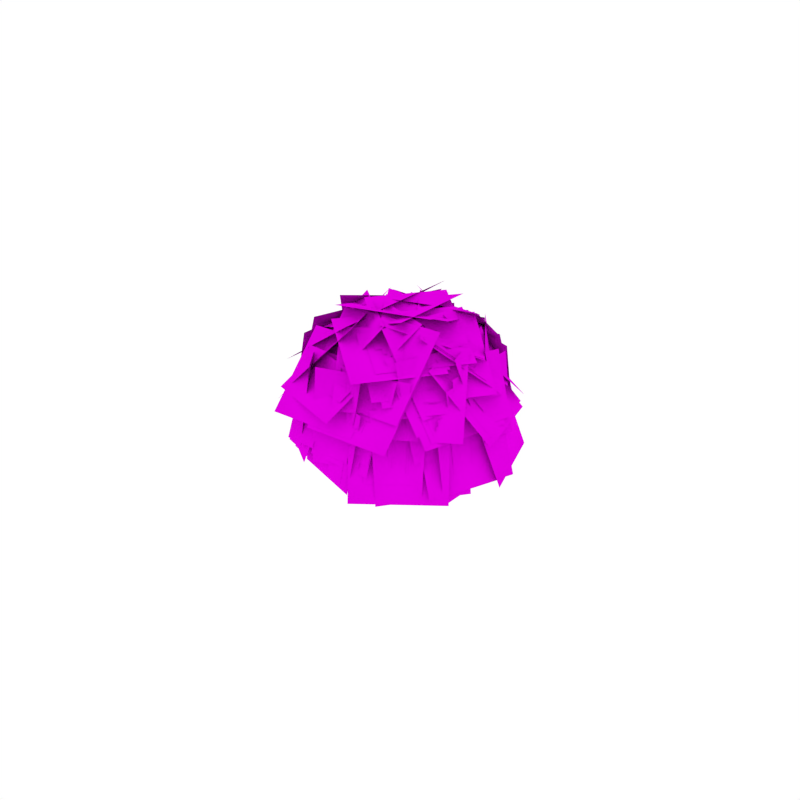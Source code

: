 # Source: Bush.blend  (saved by Blender 2.79.0; exported with 4.5.12 LTS)
import bpy
from mathutils import Matrix  # noqa: F401  (used for matrix-valued properties, if any)

bpy.ops.wm.read_factory_settings(use_empty=True)
scene = bpy.context.scene
scene.name = 'Scene'

# ---- collections
col_collection_1 = bpy.data.collections.new('Collection 1'); scene.collection.children.link(col_collection_1)

# ---- images (referenced by path relative to the original .blend; pixels are not part of the script)
import os
ASSET_DIR = os.environ.get("B2B_ASSET_DIR", "")  # directory of the original .blend (textures are referenced by path, not embedded)
HERE = os.path.dirname(os.path.abspath(__file__))  # packed textures are extracted next to this script under _unpacked/

def load_image(name, relpath, width, height, colorspace="sRGB"):
    """Load a texture the original file referenced (path relative to the .blend, or extracted next to this script)."""
    p = next((c for c in (os.path.join(HERE, relpath), os.path.join(ASSET_DIR, relpath)) if relpath and os.path.exists(c)), "")
    if p:
        img = bpy.data.images.load(p, check_existing=True)
        img.name = name
    else:  # same state as the original file: an image datablock whose file is absent (Cycles renders it pink)
        img = bpy.data.images.new(name, width, height)
        img.source = "FILE"
        img.filepath = "//" + (relpath or name)
    img.colorspace_settings.name = colorspace
    return img
img_bush_leaves_png_001 = load_image('Bush_Leaves.png.001', 'Bush_Leaves.png', 1024, 1024, 'sRGB')

# ---- materials (node trees are filled in below, after node groups)
mat_bush_leaves = bpy.data.materials.new('Bush_Leaves')
mat_bush_leaves.alpha_threshold = 0.0
mat_bush_leaves.roughness = 0.5
mat_bush_leaves.specular_intensity = 0.0

# ---- material node trees
mat_bush_leaves.use_nodes = True; mat_bush_leaves.node_tree.nodes.clear()
_N = mat_bush_leaves.node_tree.nodes; _L = mat_bush_leaves.node_tree.links
n0 = _N.new('ShaderNodeOutputMaterial'); n0.name = 'Material Output'; n0.location = (1200, 880)
n0.label = 'Material Out'
n1 = _N.new('ShaderNodeAddShader'); n1.name = 'Add Shader'; n1.location = (1000, 880)
n1.label = 'Shader Add Refl'
n2 = _N.new('ShaderNodeAddShader'); n2.name = 'Add Shader.001'; n2.location = (800, 880)
n2.label = 'Shader Add Spec'
n3 = _N.new('ShaderNodeBsdfRefraction'); n3.name = 'Refraction BSDF'; n3.location = (1200, 220)
n3.label = 'Refl BSDF'
n3.mute = True
n4 = _N.new('ShaderNodeMix'); n4.name = 'Mix'; n4.location = (1000, 220)
n4.label = 'Mix Color/Refl'
n4.data_type = 'RGBA'
n4.blend_type = 'MULTIPLY'
n4.inputs[0].default_value = 1.0
n4.inputs[6].default_value = (0.8, 0.8, 0.8, 1.0)
n4.inputs[7].default_value = (0.0, 0.0, 0.0, 0.0)
n5 = _N.new('ShaderNodeMixShader'); n5.name = 'Mix Shader'; n5.location = (600, 880)
n5.label = 'Shader Mix Alpha'
n6 = _N.new('ShaderNodeBsdfTransparent'); n6.name = 'Transparent BSDF'; n6.location = (400, 880)
n6.label = 'Alpha BSDF'
n7 = _N.new('ShaderNodeMix'); n7.name = 'Mix.001'; n7.location = (200, 1100)
n7.label = 'Mix Color/Alpha'
n7.data_type = 'RGBA'
n7.blend_type = 'MULTIPLY'
n7.inputs[0].default_value = 1.0
n7.inputs[6].default_value = (1.0, 1.0, 1.0, 1.0)
n8 = _N.new('ShaderNodeBsdfDiffuse'); n8.name = 'Diffuse BSDF'; n8.location = (400, 660)
n8.label = 'Diff BSDF'
n9 = _N.new('ShaderNodeMix'); n9.name = 'Mix.002'; n9.location = (200, 660)
n9.label = 'Mix Color/Diffuse'
n9.data_type = 'RGBA'
n9.blend_type = 'MULTIPLY'
n9.inputs[0].default_value = 1.0
n9.inputs[6].default_value = (0.8, 0.8, 0.8, 1.0)
n10 = _N.new('ShaderNodeBsdfAnisotropic'); n10.name = 'Glossy BSDF'; n10.location = (400, 220)
n10.label = 'Spec BSDF'
n10.mute = True
n10.distribution = 'GGX'
n11 = _N.new('ShaderNodeMix'); n11.name = 'Mix.003'; n11.location = (200, 220)
n11.label = 'Mix Color/Spec'
n11.data_type = 'RGBA'
n11.blend_type = 'MULTIPLY'
n11.inputs[0].default_value = 1.0
n11.inputs[6].default_value = (0.0, 0.0, 0.0, 1.0)
n11.inputs[7].default_value = (0.0, 0.0, 0.0, 1.0)
n12 = _N.new('ShaderNodeMix'); n12.name = 'Mix.004'; n12.location = (200, 0)
n12.label = 'Mix Color/Hardness'
n12.data_type = 'RGBA'
n12.blend_type = 'MULTIPLY'
n12.inputs[0].default_value = 1.0
n12.inputs[6].default_value = (0.0, 0.0, 0.0, 0.0)
n12.inputs[7].default_value = (1.0, 1.0, 1.0, 1.0)
n13 = _N.new('ShaderNodeNormalMap'); n13.name = 'Normal Map'; n13.location = (200, 440)
n13.label = 'Normal/Map'
n13.mute = True
n14 = _N.new('ShaderNodeMix'); n14.name = 'Mix.005'; n14.location = (1000, 660)
n14.label = 'Bump/Map'
n14.mute = True
n14.data_type = 'RGBA'
n14.blend_type = 'MULTIPLY'
n14.inputs[0].default_value = 1.0
n14.inputs[6].default_value = (1.0, 1.0, 1.0, 1.0)
n14.inputs[7].default_value = (0.0, 0.0, 0.0, 1.0)
n15 = _N.new('ShaderNodeTexCoord'); n15.name = 'Texture Coordinate'; n15.location = (-600, 660)
n15.label = 'Texture Coords'
n16 = _N.new('ShaderNodeTexImage'); n16.name = 'Image Texture'; n16.location = (0, 660)
n16.width = 140
n16.image = img_bush_leaves_png_001
n17 = _N.new('ShaderNodeDisplacement'); n17.name = 'Displacement'; n17.location = (0, 0)
n17.inputs[1].default_value = 0.0
n17.inputs[2].default_value = 0.1
n18 = _N.new('ShaderNodeMath'); n18.name = 'Math'; n18.location = (0, 0)
n18.operation = 'POWER'
_L.new(n1.outputs[0], n0.inputs[0])
_L.new(n2.outputs[0], n1.inputs[0])
_L.new(n3.outputs[0], n1.inputs[1])
_L.new(n4.outputs[2], n3.inputs[0])
_L.new(n5.outputs[0], n2.inputs[0])
_L.new(n6.outputs[0], n5.inputs[1])
_L.new(n7.outputs[2], n5.inputs[0])
_L.new(n8.outputs[0], n5.inputs[2])
_L.new(n9.outputs[2], n8.inputs[0])
_L.new(n10.outputs[0], n2.inputs[1])
_L.new(n11.outputs[2], n10.inputs[0])
_L.new(n13.outputs[0], n8.inputs[2])
_L.new(n13.outputs[0], n10.inputs[4])
_L.new(n13.outputs[0], n3.inputs[3])
_L.new(n16.outputs[0], n9.inputs[7])
_L.new(n16.outputs[1], n7.inputs[7])
_L.new(n14.outputs[2], n17.inputs[0])
_L.new(n17.outputs[0], n0.inputs[2])
_L.new(n12.outputs[2], n18.inputs[0])
_L.new(n18.outputs[0], n10.inputs[1])
n0.is_active_output = True

# ---- world
world_world = bpy.data.worlds.new('World'); scene.world = world_world
world_world.color = (1.0, 1.0, 1.0)
world_world.use_sun_shadow = False
world_world.sun_shadow_jitter_overblur = 0.0
world_world.cycles.sampling_method = 'NONE'
world_world.cycles.sample_map_resolution = 256

# ---- meshes
me_plane_012 = bpy.data.meshes.new('Plane.012')
me_plane_012.from_pydata([(-0.1135, 0.5135, 0.1286), (0.2825, 0.5135, 0.1286), (-0.1135, 0.5135, -0.2674), (0.2825, 0.5135, -0.2674), (0.1363, 0.2591, 0.3381), (0.3747, 0.1597, 0.1962), (0.1126, 0.4794, 0.1439), (0.351, 0.38, 0.002022), (0.08884, 0.3208, 0.3275), (0.348, 0.2127, 0.1733), (0.06309, 0.5603, 0.1163), (0.3222, 0.4522, -0.03784), (0.03284, 0.2512, 0.4481), (0.2964, 0.1413, 0.2913), (0.006653, 0.4948, 0.2334), (0.2702, 0.3849, 0.07653), (0.04582, 0.2299, 0.4562), (0.3465, 0.1045, 0.2773), (0.01595, 0.5078, 0.2112), (0.3166, 0.3824, 0.03232), (0.1268, 0.2979, 0.3123), (0.4221, 0.1747, 0.1366), (0.09745, 0.5708, 0.07176), (0.3928, 0.4477, -0.1039), (0.1749, 0.3107, 0.251), (0.3839, 0.2235, 0.1266), (0.1541, 0.5039, 0.08063), (0.3632, 0.4167, -0.04377), (0.09691, 0.23, 0.4062), (0.4223, 0.09437, 0.2126), (0.06458, 0.5307, 0.1411), (0.3899, 0.3951, -0.05246), (-0.3053, 0.1545, 0.2699), (-0.05234, 0.2599, 0.4204), (-0.2802, 0.3883, 0.06385), (-0.02721, 0.4937, 0.2144), (-0.3888, 0.1293, 0.2105), (-0.1678, 0.2214, 0.342), (-0.3669, 0.3336, 0.03041), (-0.1459, 0.4257, 0.1619), (-0.4168, 0.1747, 0.1414), (-0.1446, 0.2882, 0.3034), (-0.3898, 0.4263, -0.08035), (-0.1175, 0.5398, 0.08162), (-0.3871, 0.1349, 0.2083), (-0.1042, 0.2528, 0.3767), (-0.359, 0.3964, -0.02216), (-0.07605, 0.5143, 0.1462), (-0.4435, 0.1402, 0.1489), (-0.1101, 0.2792, 0.3472), (-0.4103, 0.4482, -0.1227), (-0.07701, 0.5872, 0.07565), (-0.3277, -0.263, -0.2924), (-0.426, -0.0894, -0.04471), (-0.2864, 0.002714, -0.4621), (-0.3846, 0.1763, -0.2145), (-0.3366, -0.2612, -0.2674), (-0.4432, -0.0728, 0.001472), (-0.2917, 0.02721, -0.4517), (-0.3983, 0.2156, -0.1828), (-0.3554, -0.08732, -0.2561), (-0.4614, 0.1, 0.01115), (-0.3107, 0.1994, -0.4394), (-0.4168, 0.3867, -0.1721), (-0.3555, -0.1184, -0.2493), (-0.4754, 0.09346, 0.05291), (-0.305, 0.2059, -0.4565), (-0.4249, 0.4177, -0.1543), (0.1521, -0.2472, -0.3483), (-0.1648, -0.2472, -0.3483), (0.1521, 0.03484, -0.493), (-0.1648, 0.03484, -0.493), (0.04905, -0.2559, -0.3431), (-0.2318, -0.2559, -0.3431), (0.04906, -0.006005, -0.4713), (-0.2318, -0.006001, -0.4713), (0.1829, -0.2697, -0.3359), (-0.1168, -0.2697, -0.3359), (0.1829, -0.002963, -0.4727), (-0.1168, -0.002962, -0.4727), (0.4722, 0.08564, 0.04604), (0.3569, -0.118, -0.2446), (0.4237, 0.3974, -0.1532), (0.3084, 0.1937, -0.4438), (0.4502, 0.01369, 0.001277), (0.3544, -0.1556, -0.2403), (0.4099, 0.2728, -0.1643), (0.3141, 0.1035, -0.4059), (-0.0812, 0.3723, 0.3248), (0.2303, 0.3193, 0.2492), (-0.1141, 0.5572, 0.05963), (0.1975, 0.5042, -0.01594), (-0.01674, 0.2618, 0.4455), (0.3265, 0.2034, 0.3622), (-0.05298, 0.4655, 0.1533), (0.2903, 0.4071, 0.07001), (-0.02783, 0.267, 0.4462), (0.3679, 0.1997, 0.3502), (-0.06961, 0.5018, 0.1094), (0.3261, 0.4346, 0.0134), (-0.08807, 0.3991, 0.294), (0.2691, 0.3384, 0.2074), (-0.1258, 0.611, -0.009989), (0.2314, 0.5503, -0.09663), (-0.06841, 0.4044, 0.2765), (0.2669, 0.3474, 0.1952), (-0.1038, 0.6034, -0.008894), (0.2315, 0.5464, -0.09022), (0.02185, 0.355, 0.2972), (0.2856, 0.3101, 0.2333), (-0.005998, 0.5115, 0.07273), (0.2578, 0.4666, 0.008751), (0.04264, 0.3604, 0.2837), (0.3802, 0.303, 0.2018), (0.007, 0.5607, -0.00361), (0.3446, 0.5033, -0.08548), (-0.2349, 0.1968, 0.4104), (0.1688, 0.1968, 0.4104), (-0.2349, 0.4732, 0.1162), (0.1688, 0.4732, 0.1162), (-0.172, 0.3373, 0.2669), (0.08806, 0.3373, 0.2669), (-0.172, 0.5153, 0.07738), (0.08805, 0.5153, 0.07738), (-0.1576, 0.2589, 0.3468), (0.1726, 0.2589, 0.3468), (-0.1576, 0.4849, 0.1062), (0.1726, 0.4849, 0.1062), (-0.3213, 0.3084, 0.2182), (-0.06927, 0.3512, 0.2793), (-0.2947, 0.4579, 0.003689), (-0.04266, 0.5008, 0.06481), (-0.3428, 0.1879, 0.3779), (0.04845, 0.2544, 0.4728), (-0.3015, 0.4201, 0.04484), (0.08977, 0.4866, 0.1397), (-0.2759, 0.2463, 0.3262), (0.02677, 0.2977, 0.3996), (-0.244, 0.4259, 0.06851), (0.05874, 0.4773, 0.1419), (-0.3276, 0.3337, 0.1837), (-0.01915, 0.3862, 0.2585), (-0.2951, 0.5168, -0.07892), (0.01343, 0.5692, -0.004096), (-0.3011, 0.3509, 0.1716), (-0.02109, 0.3985, 0.2395), (-0.2715, 0.517, -0.06675), (0.008473, 0.5646, 0.001163), (-0.4407, 0.1607, 0.06192), (-0.2557, 0.3152, 0.2824), (-0.3447, 0.3727, -0.1672), (-0.1597, 0.5272, 0.05323), (-0.3797, 0.2418, 0.06765), (-0.2129, 0.3811, 0.2664), (-0.2932, 0.433, -0.139), (-0.1264, 0.5723, 0.0598), (-0.4427, 0.1351, 0.1082), (-0.2658, 0.2829, 0.319), (-0.3509, 0.3379, -0.111), (-0.174, 0.4857, 0.09984), (-0.5188, 0.08508, -0.001421), (-0.2884, 0.2775, 0.2731), (-0.3993, 0.3492, -0.2868), (-0.1689, 0.5416, -0.01225), (-0.476, -0.04028, -0.02598), (-0.3544, 0.1746, 0.2806), (-0.3997, 0.2611, -0.2674), (-0.2781, 0.4759, 0.03912), (-0.4447, 0.0808, -0.09849), (-0.3605, 0.2295, 0.1137), (-0.3919, 0.2894, -0.2656), (-0.3077, 0.4381, -0.05342), (-0.4934, -0.07735, -0.06906), (-0.4084, 0.07277, 0.1451), (-0.4401, 0.1332, -0.2378), (-0.3551, 0.2833, -0.02357), (-0.4795, -0.05033, -0.04007), (-0.3975, 0.09444, 0.1665), (-0.4281, 0.1527, -0.2028), (-0.3461, 0.2975, 0.003807), (-0.432, 0.1014, -0.05773), (-0.3347, 0.2732, 0.1874), (-0.371, 0.3424, -0.2508), (-0.2737, 0.5141, -0.005678), (-0.4446, 0.06283, -0.04894), (-0.3294, 0.2662, 0.2412), (-0.3723, 0.3481, -0.2775), (-0.2572, 0.5514, 0.01269), (-0.4775, -0.04775, -0.01957), (-0.3568, 0.1654, 0.2845), (-0.4018, 0.2512, -0.2591), (-0.2811, 0.4643, 0.04501), (-0.4458, 0.001083, 0.07058), (-0.3385, 0.1906, 0.341), (-0.3785, 0.2669, -0.1424), (-0.2712, 0.4564, 0.128), (-0.4707, -0.03406, -0.01711), (-0.3815, 0.1235, 0.2077), (-0.4148, 0.1869, -0.1942), (-0.3256, 0.3445, 0.03064), (-0.4529, -0.05839, -0.2361), (-0.4443, 0.1293, 0.0317), (-0.3363, 0.1902, -0.414), (-0.3277, 0.3779, -0.1462), (-0.4532, -0.02896, -0.1919), (-0.4434, 0.184, 0.112), (-0.3209, 0.2531, -0.3938), (-0.3111, 0.466, -0.08989), (-0.4562, -0.0731, -0.2467), (-0.4468, 0.1337, 0.04838), (-0.3278, 0.2008, -0.4427), (-0.3183, 0.4076, -0.1477), (-0.4787, -0.08079, -0.108), (-0.4713, 0.08114, 0.1231), (-0.3781, 0.1337, -0.2615), (-0.3708, 0.2956, -0.03041), (-0.0482, -0.3615, -0.3819), (-0.3597, -0.2316, -0.1965), (-0.002065, -0.01633, -0.5462), (-0.3136, 0.1136, -0.3609), (-0.1396, -0.1463, -0.4007), (-0.4042, -0.03597, -0.2433), (-0.1005, 0.1468, -0.5403), (-0.365, 0.2572, -0.3829), (-0.1186, -0.2049, -0.3941), (-0.4551, -0.06464, -0.1939), (-0.06883, 0.1678, -0.5716), (-0.4052, 0.3081, -0.3714), (-0.01017, -0.1722, -0.4424), (-0.2966, -0.114, -0.3593), (0.02599, 0.1189, -0.5217), (-0.2604, 0.1771, -0.4386), (-0.01917, -0.1504, -0.4485), (-0.3983, -0.07336, -0.3385), (0.02871, 0.2349, -0.5535), (-0.3505, 0.312, -0.4435), (0.01816, -0.2822, -0.4235), (-0.3699, -0.2034, -0.3109), (0.06716, 0.1122, -0.5309), (-0.3209, 0.191, -0.4184), (0.08566, -0.2294, -0.4606), (-0.2453, -0.1621, -0.3647), (0.1274, 0.1069, -0.5523), (-0.2035, 0.1742, -0.4563), (-0.005894, -0.164, -0.446), (-0.2846, -0.1073, -0.3652), (0.02929, 0.1193, -0.5232), (-0.2494, 0.1759, -0.4424), (0.3952, -0.1326, -0.3227), (0.004423, -0.2121, -0.4361), (0.3459, 0.2645, -0.4309), (-0.04492, 0.1851, -0.5443), (0.313, -0.2649, -0.3111), (-0.01869, -0.3324, -0.4073), (0.2712, 0.0722, -0.403), (-0.06058, 0.004776, -0.4992), (0.2449, -0.2026, -0.3502), (0.002266, -0.2519, -0.4206), (0.2143, 0.04404, -0.4174), (-0.02837, -0.005279, -0.4878), (0.3124, -0.0337, -0.3772), (0.02343, -0.09242, -0.461), (0.2759, 0.26, -0.4572), (-0.01305, 0.2012, -0.541), (0.3248, -0.0485, -0.3699), (-0.004731, -0.1155, -0.4654), (0.2832, 0.2864, -0.4611), (-0.04634, 0.2194, -0.5567), (0.392, -0.1518, -0.2044), (0.1106, -0.2691, -0.3718), (0.3503, 0.1599, -0.3529), (0.06898, 0.04262, -0.5203), (0.3344, -0.2148, -0.2227), (0.03947, -0.3378, -0.3981), (0.2907, 0.1119, -0.3783), (-0.004198, -0.01102, -0.5537), (0.4452, -0.1849, -0.1503), (0.1338, -0.3148, -0.3355), (0.3991, 0.1601, -0.3145), (0.08773, 0.03026, -0.4998), (0.4494, -0.07352, -0.1944), (0.1205, -0.2107, -0.39), (0.4007, 0.2909, -0.3679), (0.07182, 0.1537, -0.5635), (0.4385, 0.01331, -0.1868), (0.2538, -0.1248, -0.3839), (0.3527, 0.2832, -0.2955), (0.168, 0.1451, -0.4926), (0.5291, 0.01824, -0.08613), (0.287, -0.1628, -0.3444), (0.4166, 0.372, -0.2287), (0.1745, 0.191, -0.487), (0.5037, -0.1205, -0.09671), (0.2811, -0.2869, -0.3342), (0.4003, 0.2048, -0.2278), (0.1777, 0.03837, -0.4653), (0.4607, 0.09001, 0.07556), (0.4677, -0.06354, -0.1435), (0.3653, 0.2933, -0.06999), (0.3724, 0.1398, -0.2891), (0.35, 0.2246, 0.2047), (0.4787, -0.002552, -0.1195), (0.2694, 0.5433, -0.05064), (0.398, 0.3161, -0.3748), (0.3571, 0.2166, 0.1735), (0.4733, 0.01128, -0.1195), (0.2842, 0.5045, -0.05724), (0.4004, 0.2992, -0.3502), (0.3594, 0.1558, 0.2913), (0.4874, -0.07044, -0.03147), (0.279, 0.4731, 0.03707), (0.4071, 0.2468, -0.2857), (0.3998, 0.1001, 0.1401), (0.4811, -0.04355, -0.06482), (0.3488, 0.3015, -0.02131), (0.4301, 0.1579, -0.2262), (0.3631, 0.1634, 0.2348), (0.4415, 0.02498, 0.03727), (0.3139, 0.3576, 0.07923), (0.3923, 0.2192, -0.1183), (0.3349, 0.2603, 0.2145), (0.4361, 0.08166, -0.04046), (0.2715, 0.5109, 0.01368), (0.3726, 0.3323, -0.2413), (0.3588, 0.1659, 0.2718), (0.4817, -0.05118, -0.03798), (0.2817, 0.4705, 0.02782), (0.4046, 0.2533, -0.282), (0.2398, 0.3432, 0.2632), (0.3853, 0.2216, 0.08969), (0.1643, 0.5101, 0.08285), (0.3098, 0.3885, -0.09063), (0.2915, 0.2099, 0.4061), (0.5204, 0.01874, 0.1333), (0.1727, 0.4723, 0.1225), (0.4016, 0.2811, -0.1503), (0.305, 0.2361, 0.3009), (0.4763, 0.09296, 0.09671), (0.2161, 0.4325, 0.08865), (0.3874, 0.2894, -0.1156), (0.2202, 0.3745, 0.2643), (0.418, 0.2094, 0.02858), (0.1176, 0.6013, 0.01928), (0.3154, 0.4361, -0.2164), (0.2219, 0.373, 0.2644), (0.4299, 0.1993, 0.01653), (0.1139, 0.6115, 0.006746), (0.322, 0.4378, -0.2412), (-0.0207, 0.4763, 0.2933), (0.3727, 0.3899, 0.1699), (-0.1251, 0.5684, -0.1043), (0.2683, 0.482, -0.2277), (0.08648, 0.4506, 0.2482), (0.3778, 0.3866, 0.1569), (0.009176, 0.5188, -0.04618), (0.3005, 0.4548, -0.1375), (-0.05169, 0.4773, 0.323), (0.326, 0.3944, 0.2046), (-0.1519, 0.5657, -0.05875), (0.2258, 0.4828, -0.1772), (-0.0006014, 0.5064, 0.1202), (0.2453, 0.4524, 0.04317), (-0.06585, 0.5639, -0.1282), (0.18, 0.5099, -0.2053), (-0.005925, 0.4786, 0.2595), (0.3523, 0.3999, 0.1472), (-0.101, 0.5625, -0.1026), (0.2573, 0.4838, -0.2149), (-0.04249, 0.5047, 0.2031), (0.3376, 0.4212, 0.08397), (-0.1434, 0.5937, -0.181), (0.2367, 0.5102, -0.3001), (-0.07824, 0.4936, 0.2678), (0.1886, 0.435, 0.1841), (-0.1491, 0.5561, -0.001937), (0.1178, 0.4975, -0.0856), (-0.05749, 0.4851, 0.2829), (0.2381, 0.4201, 0.1902), (-0.1359, 0.5543, -0.01585), (0.1597, 0.4893, -0.1085), (-0.08577, 0.5124, 0.1132), (0.2521, 0.5124, 0.1132), (-0.08577, 0.5124, -0.2247), (0.2521, 0.5124, -0.2247), (-0.191, 0.5113, 0.1322), (0.159, 0.5113, 0.1322), (-0.191, 0.5113, -0.2178), (0.159, 0.5113, -0.2178), (-0.135, 0.5036, 0.1838), (0.1347, 0.5036, 0.1838), (-0.135, 0.5036, -0.08593), (0.1347, 0.5036, -0.08593), (-0.2292, 0.5126, 0.1024), (0.09307, 0.5126, 0.1024), (-0.2292, 0.5126, -0.2199), (0.09307, 0.5126, -0.2199), (-0.1418, 0.5184, 0.04422), (0.2023, 0.5184, 0.04422), (-0.1418, 0.5184, -0.2999), (0.2023, 0.5184, -0.2999), (-0.2016, 0.5675, 0.006212), (0.2165, 0.5675, 0.006209), (-0.2016, 0.4441, -0.3932), (0.2165, 0.4441, -0.3932), (-0.1722, 0.5309, -0.1241), (0.1046, 0.5309, -0.1241), (-0.1722, 0.4492, -0.3885), (0.1046, 0.4492, -0.3885), (-0.3091, 0.5765, 0.04487), (0.08717, 0.5765, 0.04487), (-0.3091, 0.4596, -0.3337), (0.08716, 0.4596, -0.3337), (-0.2497, 0.5697, 0.02272), (0.1013, 0.5697, 0.02272), (-0.2497, 0.4661, -0.3127), (0.1013, 0.4661, -0.3127), (-0.1462, 0.5405, -0.09484), (0.2147, 0.5405, -0.09485), (-0.1462, 0.434, -0.4396), (0.2147, 0.434, -0.4396), (-0.08271, 0.5266, -0.1387), (0.1729, 0.5266, -0.1387), (-0.08271, 0.4512, -0.3829), (0.1729, 0.4512, -0.3829), (-0.4066, 0.3208, -0.02353), (-0.2367, 0.4414, 0.1486), (-0.2609, 0.4127, -0.2317), (-0.09104, 0.5333, -0.05962), (-0.4625, 0.2811, 0.05991), (-0.2127, 0.4584, 0.313), (-0.2482, 0.4162, -0.2463), (0.001613, 0.5936, 0.006836), (-0.4841, 0.2652, -0.02699), (-0.2772, 0.4121, 0.1826), (-0.3066, 0.3771, -0.2806), (-0.09973, 0.5241, -0.07095), (-0.4528, 0.2961, -0.09096), (-0.1984, 0.4768, 0.1668), (-0.2346, 0.4338, -0.4028), (0.01981, 0.6144, -0.145), (-0.3932, 0.3307, -0.02903), (-0.2296, 0.4469, 0.1367), (-0.2528, 0.4192, -0.2296), (-0.08922, 0.5354, -0.06379), (-0.3758, 0.3485, -0.09614), (-0.1964, 0.4759, 0.08557), (-0.2219, 0.4456, -0.316), (-0.04259, 0.5729, -0.1342), (-0.5728, 0.2041, -0.06949), (-0.3171, 0.3856, 0.1896), (-0.3535, 0.3424, -0.3829), (-0.09781, 0.5239, -0.1238), (-0.4661, 0.2762, -0.05471), (-0.3067, 0.3894, 0.1068), (-0.3294, 0.3624, -0.2501), (-0.17, 0.4756, -0.08858), (-0.4109, 0.3264, -0.04759), (-0.1506, 0.5112, 0.2161), (-0.1876, 0.4672, -0.3666), (0.07264, 0.652, -0.1029), (-0.3615, 0.3591, -0.04168), (-0.1547, 0.5059, 0.1679), (-0.1841, 0.471, -0.2952), (0.02277, 0.6178, -0.08563), (-0.4571, 0.2349, -0.2474), (-0.3398, 0.442, 0.04815), (-0.1615, 0.3581, -0.4511), (-0.04424, 0.5653, -0.1555), (-0.5284, 0.2007, -0.1854), (-0.406, 0.4168, 0.123), (-0.22, 0.3293, -0.3978), (-0.09769, 0.5454, -0.08945), (-0.409, 0.2547, -0.2853), (-0.3215, 0.4091, -0.06494), (-0.1886, 0.3466, -0.4371), (-0.1012, 0.501, -0.2167), (-0.3683, 0.303, -0.2566), (-0.2579, 0.4979, 0.02155), (-0.0901, 0.4189, -0.4483), (0.02027, 0.6139, -0.1701), (-0.2918, 0.3703, -0.3126), (-0.2059, 0.522, -0.09601), (-0.04011, 0.3931, -0.4285), (0.04582, 0.5449, -0.2119), (-0.2462, 0.3564, -0.3731), (-0.1607, 0.5074, -0.1576), (0.004192, 0.3792, -0.4884), (0.08966, 0.5301, -0.2729), (-0.2331, -0.09081, -0.5309), (-0.4197, 0.07374, -0.2961), (-0.03434, 0.1853, -0.5664), (-0.2209, 0.3499, -0.3316), (-0.2533, -0.06449, -0.5007), (-0.4265, 0.08824, -0.2827), (-0.0688, 0.1918, -0.5337), (-0.242, 0.3445, -0.3157), (-0.2674, 0.06624, -0.4412), (-0.4738, 0.2483, -0.1814), (-0.04751, 0.3717, -0.4805), (-0.2539, 0.5537, -0.2207), (-0.2768, 0.03861, -0.4454), (-0.5028, 0.2379, -0.1609), (-0.03595, 0.3731, -0.4884), (-0.262, 0.5724, -0.204), (-0.2839, -0.02055, -0.4579), (-0.477, 0.1498, -0.2148), (-0.07812, 0.2653, -0.4947), (-0.2713, 0.4356, -0.2516), (-0.3424, -0.03303, -0.4095), (-0.5407, 0.1419, -0.1599), (-0.1311, 0.2605, -0.4473), (-0.3294, 0.4354, -0.1977), (-0.2746, -0.0971, -0.4987), (-0.4935, 0.09595, -0.2232), (-0.04141, 0.2269, -0.5404), (-0.2603, 0.4199, -0.2649), (-0.2307, 0.01068, -0.4979), (-0.4519, 0.2057, -0.2196), (0.004837, 0.3379, -0.54), (-0.2163, 0.5329, -0.2617), (-0.2792, 0.05588, -0.4267), (-0.4164, 0.1769, -0.254), (-0.1331, 0.2589, -0.4528), (-0.2703, 0.3799, -0.2801), (-0.2337, 0.01495, -0.4938), (-0.4574, 0.2122, -0.2123), (0.00462, 0.346, -0.5364), (-0.2191, 0.5433, -0.2549), (0.04528, 0.03306, -0.6114), (-0.2828, 0.1699, -0.4162), (0.2405, 0.3779, -0.5249), (-0.08762, 0.5147, -0.3297), (0.000239, 0.06516, -0.5751), (-0.2537, 0.1711, -0.424), (0.1514, 0.3321, -0.5082), (-0.1026, 0.438, -0.357), (-0.145, 0.06632, -0.5149), (-0.4567, 0.1963, -0.3295), (0.04037, 0.3938, -0.4328), (-0.2713, 0.5238, -0.2473), (-0.1457, 0.03751, -0.527), (-0.4795, 0.1767, -0.3284), (0.05295, 0.3883, -0.439), (-0.2809, 0.5275, -0.2404), (-0.08034, 0.02535, -0.5574), (-0.3696, 0.146, -0.3853), (0.09176, 0.3293, -0.4812), (-0.1975, 0.4499, -0.3091), (-0.1412, -0.02704, -0.5492), (-0.3987, 0.08032, -0.396), (0.01199, 0.2435, -0.4814), (-0.2455, 0.3509, -0.3282), (-0.02952, 0.1481, -0.5851), (-0.3123, 0.266, -0.4169), (0.166, 0.3903, -0.4262), (-0.1167, 0.5082, -0.2579), (0.03358, 0.2166, -0.5493), (-0.252, 0.3357, -0.3793), (0.2311, 0.4613, -0.3888), (-0.05452, 0.5804, -0.2188), (-0.05214, 0.242, -0.5028), (-0.2555, 0.3268, -0.3818), (0.08851, 0.4162, -0.3885), (-0.1149, 0.501, -0.2675), (0.03701, 0.1916, -0.5717), (-0.2974, 0.331, -0.3727), (0.2683, 0.4781, -0.3838), (-0.06615, 0.6175, -0.1848), (0.0325, 0.09673, -0.643), (-0.2785, 0.2264, -0.4579), (0.2476, 0.3631, -0.4682), (-0.06342, 0.4928, -0.2832), (0.004929, 0.1019, -0.632), (-0.318, 0.2366, -0.4398), (0.2283, 0.3785, -0.4505), (-0.09469, 0.5132, -0.2583), (0.251, 0.02965, -0.4647), (-0.1586, -0.03356, -0.5549), (0.1746, 0.4429, -0.4076), (-0.2349, 0.3796, -0.4978), (0.22, 0.03801, -0.4685), (-0.146, -0.01849, -0.5491), (0.1518, 0.4073, -0.4174), (-0.2142, 0.3508, -0.498), (0.2336, 0.01138, -0.4633), (-0.02996, -0.02931, -0.5214), (0.1845, 0.2773, -0.4265), (-0.07911, 0.2366, -0.4846), (0.2423, -0.08743, -0.4749), (-0.1276, -0.1445, -0.5564), (0.1733, 0.2858, -0.4233), (-0.1966, 0.2287, -0.5048), (0.2831, -0.01009, -0.4549), (0.01927, -0.05082, -0.5131), (0.2339, 0.2562, -0.4181), (-0.02993, 0.2154, -0.4762), (0.3158, 0.2178, -0.3809), (0.0312, 0.09911, -0.5502), (0.1465, 0.5169, -0.3059), (-0.1381, 0.3982, -0.4752), (0.3673, 0.1647, -0.3778), (0.101, 0.05367, -0.5362), (0.2088, 0.4445, -0.3076), (-0.05744, 0.3335, -0.466), (0.2576, 0.232, -0.3967), (0.03969, 0.1411, -0.5264), (0.128, 0.461, -0.3393), (-0.09, 0.3702, -0.469), (0.3796, 0.2856, -0.3228), (0.1675, 0.1972, -0.449), (0.2534, 0.5084, -0.2669), (0.04135, 0.42, -0.3931), (0.4703, 0.2142, -0.3175), (0.1437, 0.07804, -0.5119), (0.276, 0.5574, -0.2315), (-0.0506, 0.4213, -0.4258), (0.221, 0.3572, -0.3696), (-0.03083, 0.2522, -0.5195), (0.04687, 0.573, -0.2281), (-0.205, 0.468, -0.3779), (0.2917, 0.3291, -0.3761), (-0.04977, 0.1867, -0.5793), (0.05556, 0.6216, -0.1842), (-0.2859, 0.4792, -0.3874), (0.3385, 0.2923, -0.3904), (0.02961, 0.1636, -0.5742), (0.1249, 0.5569, -0.2168), (-0.184, 0.4282, -0.4006), (0.2204, 0.2612, -0.4434), (-0.0132, 0.1638, -0.5824), (0.05886, 0.4613, -0.3121), (-0.1747, 0.3639, -0.4511), (0.3661, 0.2882, -0.385), (0.08293, 0.1701, -0.5535), (0.1703, 0.5307, -0.2259), (-0.1129, 0.4127, -0.3944), (0.3331, 0.3606, -0.3387), (0.03192, 0.235, -0.5179), (0.1248, 0.6186, -0.1694), (-0.1764, 0.493, -0.3486), (0.2925, 0.309, -0.388), (0.03109, 0.2, -0.5435), (0.1117, 0.5329, -0.2411), (-0.1497, 0.4239, -0.3966), (0.2852, 0.3712, -0.3415), (0.02988, 0.2648, -0.4934), (0.1086, 0.59, -0.198), (-0.1467, 0.4835, -0.3499), (0.4597, 0.3368, 0.05379), (0.4442, 0.1639, -0.1928), (0.2509, 0.5209, -0.06212), (0.2354, 0.3481, -0.3087), (0.4696, 0.3141, 0.04271), (0.453, 0.1292, -0.2211), (0.2462, 0.5111, -0.08131), (0.2296, 0.3262, -0.3452), (0.407, 0.3116, -0.08994), (0.3875, 0.09373, -0.4009), (0.1438, 0.5438, -0.2361), (0.1242, 0.3259, -0.547), (0.3837, 0.303, -0.1383), (0.3681, 0.1295, -0.3858), (0.1742, 0.4878, -0.2546), (0.1586, 0.3143, -0.5021), (0.4366, 0.2863, -0.0545), (0.4213, 0.1147, -0.2993), (0.2294, 0.469, -0.1696), (0.214, 0.2975, -0.4143), (0.3758, 0.4028, 0.03873), (0.4585, 0.2568, -0.1696), (0.1674, 0.4896, -0.1048), (0.2501, 0.3436, -0.3132), (0.309, 0.4973, 0.1238), (0.4353, 0.2743, -0.1944), (-0.009248, 0.63, -0.09545), (0.117, 0.407, -0.4137), (0.2715, 0.4625, -0.03994), (0.3751, 0.2794, -0.3011), (0.01031, 0.5714, -0.2199), (0.1139, 0.3883, -0.4811), (0.3219, 0.4523, 0.04115), (0.4289, 0.2632, -0.2286), (0.05213, 0.5647, -0.1447), (0.1592, 0.3757, -0.4144), (0.2638, 0.4495, -0.08242), (0.3495, 0.2982, -0.2983), (0.04793, 0.5395, -0.2312), (0.1336, 0.3882, -0.4471), (0.2112, 0.5318, 0.02504), (0.29, 0.3926, -0.1736), (0.01251, 0.6147, -0.1118), (0.09133, 0.4754, -0.3105), (0.2536, 0.5149, 0.06447), (0.3493, 0.3459, -0.1767), (0.01249, 0.6154, -0.1017), (0.1082, 0.4464, -0.3428), (0.1567, 0.5131, -0.1512), (0.2483, 0.3514, -0.382), (-0.1115, 0.5375, -0.2747), (-0.01993, 0.3758, -0.5055), (0.1698, 0.5094, -0.149), (0.2653, 0.3406, -0.3898), (-0.11, 0.5348, -0.2779), (-0.01453, 0.3661, -0.5186), (0.2592, 0.5452, -0.0205), (0.3877, 0.3183, -0.3443), (-0.1171, 0.5794, -0.1938), (0.01135, 0.3525, -0.5176), (0.2797, 0.4729, -0.1334), (0.3781, 0.2992, -0.3814), (-0.008487, 0.4991, -0.2661), (0.0899, 0.3254, -0.5141), (0.2576, 0.5489, -0.01128), (0.3677, 0.3544, -0.2888), (-0.06498, 0.5783, -0.1598), (0.04514, 0.3838, -0.4374), (0.1598, 0.5625, -0.05969), (0.2643, 0.3778, -0.3232), (-0.1465, 0.5903, -0.2007), (-0.04196, 0.4056, -0.4642), (0.2338, 0.4452, 0.167), (0.4337, 0.3033, -0.0355), (0.06238, 0.5534, -0.07797), (0.2623, 0.4114, -0.2805), (0.1655, 0.4971, 0.1318), (0.3444, 0.3701, -0.04953), (0.01198, 0.5939, -0.08755), (0.1909, 0.4669, -0.2689), (0.2162, 0.4545, 0.3307), (0.4612, 0.2805, 0.08251), (0.006015, 0.587, 0.03046), (0.251, 0.4131, -0.2178), (0.234, 0.4416, 0.2829), (0.4592, 0.2817, 0.05471), (0.04083, 0.5634, 0.006872), (0.266, 0.4035, -0.2213), (0.1893, 0.481, 0.05372), (0.3468, 0.3692, -0.1058), (0.0543, 0.5661, -0.1392), (0.2117, 0.4543, -0.2987), (0.4258, 0.2212, -0.2354), (0.2248, 0.04391, -0.4884), (0.2116, 0.5186, -0.2737), (0.01064, 0.3414, -0.5267), (0.4747, 0.145, -0.2194), (0.2768, -0.02954, -0.4684), (0.2639, 0.4378, -0.2571), (0.06603, 0.2633, -0.5061), (0.4264, 0.09578, -0.2816), (0.2383, -0.07011, -0.5183), (0.226, 0.3741, -0.3174), (0.03794, 0.2083, -0.5541), (0.4555, 0.1356, -0.2348), (0.3097, 0.007013, -0.4183), (0.3002, 0.3513, -0.2626), (0.1544, 0.2228, -0.4461), (0.1491, -0.04256, -0.553), (-0.2433, 0.01801, -0.4666), (0.2223, 0.3534, -0.4983), (-0.1701, 0.414, -0.4118), (0.06365, -0.07277, -0.5365), (-0.2981, -0.01692, -0.4569), (0.1311, 0.2923, -0.4861), (-0.2307, 0.3481, -0.4064), (0.1083, 0.0173, -0.5353), (-0.1937, 0.06392, -0.4687), (0.1646, 0.322, -0.4931), (-0.1374, 0.3687, -0.4266), (0.1057, -0.1247, -0.5468), (-0.1921, -0.07875, -0.4813), (0.1612, 0.1758, -0.5053), (-0.1366, 0.2217, -0.4397), (-0.4573, 0.04856, -0.3116), (-0.473, 0.2232, -0.06231), (-0.2463, 0.2347, -0.4287), (-0.2619, 0.4093, -0.1795), (-0.3913, 0.1203, -0.363), (-0.4121, 0.3532, -0.03067), (-0.1099, 0.3684, -0.5193), (-0.1308, 0.6014, -0.1869), (-0.3886, 0.136, -0.3464), (-0.4084, 0.3568, -0.03129), (-0.1218, 0.3713, -0.4946), (-0.1416, 0.5921, -0.1794), (-0.4191, 0.1249, -0.2903), (-0.4343, 0.2942, -0.0488), (-0.2146, 0.3052, -0.4039), (-0.2298, 0.4745, -0.1623), (-0.2737, 0.4105, 0.2014), (0.09883, 0.4923, 0.3182), (-0.1748, 0.4977, -0.175), (0.1977, 0.5795, -0.05825), (-0.2982, 0.4092, 0.1524), (-0.05337, 0.463, 0.2291), (-0.2332, 0.4665, -0.09501), (0.01159, 0.5203, -0.01828), (-0.3749, 0.4121, 0.06782), (-0.03696, 0.4863, 0.1738), (-0.2853, 0.4912, -0.2738), (0.05274, 0.5654, -0.1678)], [], [(0, 1, 3, 2), (4, 5, 7, 6), (8, 9, 11, 10), (12, 13, 15, 14), (16, 17, 19, 18), (20, 21, 23, 22), (24, 25, 27, 26), (28, 29, 31, 30), (32, 33, 35, 34), (36, 37, 39, 38), (40, 41, 43, 42), (44, 45, 47, 46), (48, 49, 51, 50), (52, 53, 55, 54), (56, 57, 59, 58), (60, 61, 63, 62), (64, 65, 67, 66), (68, 69, 71, 70), (72, 73, 75, 74), (76, 77, 79, 78), (80, 81, 83, 82), (84, 85, 87, 86), (88, 89, 91, 90), (92, 93, 95, 94), (96, 97, 99, 98), (100, 101, 103, 102), (104, 105, 107, 106), (108, 109, 111, 110), (112, 113, 115, 114), (116, 117, 119, 118), (120, 121, 123, 122), (124, 125, 127, 126), (128, 129, 131, 130), (132, 133, 135, 134), (136, 137, 139, 138), (140, 141, 143, 142), (144, 145, 147, 146), (148, 149, 151, 150), (152, 153, 155, 154), (156, 157, 159, 158), (160, 161, 163, 162), (164, 165, 167, 166), (168, 169, 171, 170), (172, 173, 175, 174), (176, 177, 179, 178), (180, 181, 183, 182), (184, 185, 187, 186), (188, 189, 191, 190), (192, 193, 195, 194), (196, 197, 199, 198), (200, 201, 203, 202), (204, 205, 207, 206), (208, 209, 211, 210), (212, 213, 215, 214), (216, 217, 219, 218), (220, 221, 223, 222), (224, 225, 227, 226), (228, 229, 231, 230), (232, 233, 235, 234), (236, 237, 239, 238), (240, 241, 243, 242), (244, 245, 247, 246), (248, 249, 251, 250), (252, 253, 255, 254), (256, 257, 259, 258), (260, 261, 263, 262), (264, 265, 267, 266), (268, 269, 271, 270), (272, 273, 275, 274), (276, 277, 279, 278), (280, 281, 283, 282), (284, 285, 287, 286), (288, 289, 291, 290), (292, 293, 295, 294), (296, 297, 299, 298), (300, 301, 303, 302), (304, 305, 307, 306), (308, 309, 311, 310), (312, 313, 315, 314), (316, 317, 319, 318), (320, 321, 323, 322), (324, 325, 327, 326), (328, 329, 331, 330), (332, 333, 335, 334), (336, 337, 339, 338), (340, 341, 343, 342), (344, 345, 347, 346), (348, 349, 351, 350), (352, 353, 355, 354), (356, 357, 359, 358), (360, 361, 363, 362), (364, 365, 367, 366), (368, 369, 371, 370), (372, 373, 375, 374), (376, 377, 379, 378), (380, 381, 383, 382), (384, 385, 387, 386), (388, 389, 391, 390), (392, 393, 395, 394), (396, 397, 399, 398), (400, 401, 403, 402), (404, 405, 407, 406), (408, 409, 411, 410), (412, 413, 415, 414), (416, 417, 419, 418), (420, 421, 423, 422), (424, 425, 427, 426), (428, 429, 431, 430), (432, 433, 435, 434), (436, 437, 439, 438), (440, 441, 443, 442), (444, 445, 447, 446), (448, 449, 451, 450), (452, 453, 455, 454), (456, 457, 459, 458), (460, 461, 463, 462), (464, 465, 467, 466), (468, 469, 471, 470), (472, 473, 475, 474), (476, 477, 479, 478), (480, 481, 483, 482), (484, 485, 487, 486), (488, 489, 491, 490), (492, 493, 495, 494), (496, 497, 499, 498), (500, 501, 503, 502), (504, 505, 507, 506), (508, 509, 511, 510), (512, 513, 515, 514), (516, 517, 519, 518), (520, 521, 523, 522), (524, 525, 527, 526), (528, 529, 531, 530), (532, 533, 535, 534), (536, 537, 539, 538), (540, 541, 543, 542), (544, 545, 547, 546), (548, 549, 551, 550), (552, 553, 555, 554), (556, 557, 559, 558), (560, 561, 563, 562), (564, 565, 567, 566), (568, 569, 571, 570), (572, 573, 575, 574), (576, 577, 579, 578), (580, 581, 583, 582), (584, 585, 587, 586), (588, 589, 591, 590), (592, 593, 595, 594), (596, 597, 599, 598), (600, 601, 603, 602), (604, 605, 607, 606), (608, 609, 611, 610), (612, 613, 615, 614), (616, 617, 619, 618), (620, 621, 623, 622), (624, 625, 627, 626), (628, 629, 631, 630), (632, 633, 635, 634), (636, 637, 639, 638), (640, 641, 643, 642), (644, 645, 647, 646), (648, 649, 651, 650), (652, 653, 655, 654), (656, 657, 659, 658), (660, 661, 663, 662), (664, 665, 667, 666), (668, 669, 671, 670), (672, 673, 675, 674), (676, 677, 679, 678), (680, 681, 683, 682), (684, 685, 687, 686), (688, 689, 691, 690), (692, 693, 695, 694), (696, 697, 699, 698), (700, 701, 703, 702), (704, 705, 707, 706), (708, 709, 711, 710), (712, 713, 715, 714), (716, 717, 719, 718), (720, 721, 723, 722), (724, 725, 727, 726), (728, 729, 731, 730), (732, 733, 735, 734), (736, 737, 739, 738), (740, 741, 743, 742), (744, 745, 747, 746), (748, 749, 751, 750), (752, 753, 755, 754), (756, 757, 759, 758), (760, 761, 763, 762), (764, 765, 767, 766), (768, 769, 771, 770), (772, 773, 775, 774), (776, 777, 779, 778), (780, 781, 783, 782), (784, 785, 787, 786), (788, 789, 791, 790), (792, 793, 795, 794), (796, 797, 799, 798)])
_uv = me_plane_012.uv_layers.new(name='UVMap')
_uv.uv.foreach_set('vector', [0.0001, 9.998e-05, 0.9999, 9.998e-05, 0.9999, 0.9999, 9.998e-05, 0.9999, 0.0001, 9.998e-05, 0.9999, 9.998e-05, 0.9999, 0.9999, 9.998e-05, 0.9999, 0.0001, 9.998e-05, 0.9999, 9.998e-05, 0.9999, 0.9999, 9.998e-05, 0.9999, 0.0001, 9.998e-05, 0.9999, 9.998e-05, 0.9999, 0.9999, 9.998e-05, 0.9999, 0.0001, 9.998e-05, 0.9999, 9.998e-05, 0.9999, 0.9999, 9.998e-05, 0.9999, 0.0001, 9.998e-05, 0.9999, 9.998e-05, 0.9999, 0.9999, 9.998e-05, 0.9999, 0.0001, 9.998e-05, 0.9999, 9.998e-05, 0.9999, 0.9999, 9.998e-05, 0.9999, 0.0001, 9.998e-05, 0.9999, 9.998e-05, 0.9999, 0.9999, 9.998e-05, 0.9999, 0.0001, 9.998e-05, 0.9999, 9.998e-05, 0.9999, 0.9999, 9.998e-05, 0.9999, 0.0001, 9.998e-05, 0.9999, 9.998e-05, 0.9999, 0.9999, 9.998e-05, 0.9999, 0.0001, 9.998e-05, 0.9999, 9.998e-05, 0.9999, 0.9999, 9.998e-05, 0.9999, 0.0001, 9.998e-05, 0.9999, 9.998e-05, 0.9999, 0.9999, 9.998e-05, 0.9999, 0.0001, 9.998e-05, 0.9999, 9.998e-05, 0.9999, 0.9999, 9.998e-05, 0.9999, 0.0001, 9.998e-05, 0.9999, 9.998e-05, 0.9999, 0.9999, 9.998e-05, 0.9999, 0.0001, 9.998e-05, 0.9999, 9.998e-05, 0.9999, 0.9999, 9.998e-05, 0.9999, 0.0001, 9.998e-05, 0.9999, 9.998e-05, 0.9999, 0.9999, 9.998e-05, 0.9999, 0.0001, 9.998e-05, 0.9999, 9.998e-05, 0.9999, 0.9999, 9.998e-05, 0.9999, 0.0001, 9.998e-05, 0.9999, 9.998e-05, 0.9999, 0.9999, 9.998e-05, 0.9999, 0.0001, 9.998e-05, 0.9999, 9.998e-05, 0.9999, 0.9999, 9.998e-05, 0.9999, 0.0001, 9.998e-05, 0.9999, 9.998e-05, 0.9999, 0.9999, 9.998e-05, 0.9999, 0.0001, 9.998e-05, 0.9999, 9.998e-05, 0.9999, 0.9999, 9.998e-05, 0.9999, 0.0001, 9.998e-05, 0.9999, 9.998e-05, 0.9999, 0.9999, 9.998e-05, 0.9999, 0.0001, 9.998e-05, 0.9999, 9.998e-05, 0.9999, 0.9999, 9.998e-05, 0.9999, 0.0001, 9.998e-05, 0.9999, 9.998e-05, 0.9999, 0.9999, 9.998e-05, 0.9999, 0.0001, 9.998e-05, 0.9999, 9.998e-05, 0.9999, 0.9999, 9.998e-05, 0.9999, 0.0001, 9.998e-05, 0.9999, 9.998e-05, 0.9999, 0.9999, 9.998e-05, 0.9999, 0.0001, 9.998e-05, 0.9999, 9.998e-05, 0.9999, 0.9999, 9.998e-05, 0.9999, 0.0001, 9.998e-05, 0.9999, 9.998e-05, 0.9999, 0.9999, 9.998e-05, 0.9999, 0.0001, 9.998e-05, 0.9999, 9.998e-05, 0.9999, 0.9999, 9.998e-05, 0.9999, 0.0001, 9.998e-05, 0.9999, 9.998e-05, 0.9999, 0.9999, 9.998e-05, 0.9999, 0.0001, 9.998e-05, 0.9999, 9.998e-05, 0.9999, 0.9999, 9.998e-05, 0.9999, 0.0001, 9.998e-05, 0.9999, 9.998e-05, 0.9999, 0.9999, 9.998e-05, 0.9999, 0.0001, 9.998e-05, 0.9999, 9.998e-05, 0.9999, 0.9999, 9.998e-05, 0.9999, 0.0001, 9.998e-05, 0.9999, 9.998e-05, 0.9999, 0.9999, 9.998e-05, 0.9999, 0.0001, 9.998e-05, 0.9999, 9.998e-05, 0.9999, 0.9999, 9.998e-05, 0.9999, 0.0001, 9.998e-05, 0.9999, 9.998e-05, 0.9999, 0.9999, 9.998e-05, 0.9999, 0.0001, 9.998e-05, 0.9999, 9.998e-05, 0.9999, 0.9999, 9.998e-05, 0.9999, 0.0001, 9.998e-05, 0.9999, 9.998e-05, 0.9999, 0.9999, 9.998e-05, 0.9999, 0.0001, 9.998e-05, 0.9999, 9.998e-05, 0.9999, 0.9999, 9.998e-05, 0.9999, 0.0001, 9.998e-05, 0.9999, 9.998e-05, 0.9999, 0.9999, 9.998e-05, 0.9999, 0.0001, 9.998e-05, 0.9999, 9.998e-05, 0.9999, 0.9999, 9.998e-05, 0.9999, 0.0001, 9.998e-05, 0.9999, 9.998e-05, 0.9999, 0.9999, 9.998e-05, 0.9999, 0.0001, 9.998e-05, 0.9999, 9.998e-05, 0.9999, 0.9999, 9.998e-05, 0.9999, 0.0001, 9.998e-05, 0.9999, 9.998e-05, 0.9999, 0.9999, 9.998e-05, 0.9999, 0.0001, 9.998e-05, 0.9999, 9.998e-05, 0.9999, 0.9999, 9.998e-05, 0.9999, 0.0001, 9.998e-05, 0.9999, 9.998e-05, 0.9999, 0.9999, 9.998e-05, 0.9999, 0.0001, 9.998e-05, 0.9999, 9.998e-05, 0.9999, 0.9999, 9.998e-05, 0.9999, 0.0001, 9.998e-05, 0.9999, 9.998e-05, 0.9999, 0.9999, 9.998e-05, 0.9999, 0.0001, 9.998e-05, 0.9999, 9.998e-05, 0.9999, 0.9999, 9.998e-05, 0.9999, 0.0001, 9.998e-05, 0.9999, 9.998e-05, 0.9999, 0.9999, 9.998e-05, 0.9999, 0.0001, 9.998e-05, 0.9999, 9.998e-05, 0.9999, 0.9999, 9.998e-05, 0.9999, 0.0001, 9.998e-05, 0.9999, 9.998e-05, 0.9999, 0.9999, 9.998e-05, 0.9999, 0.0001, 9.998e-05, 0.9999, 9.998e-05, 0.9999, 0.9999, 9.998e-05, 0.9999, 0.0001, 9.998e-05, 0.9999, 9.998e-05, 0.9999, 0.9999, 9.998e-05, 0.9999, 0.0001, 9.998e-05, 0.9999, 9.998e-05, 0.9999, 0.9999, 9.998e-05, 0.9999, 0.0001, 9.998e-05, 0.9999, 9.998e-05, 0.9999, 0.9999, 9.998e-05, 0.9999, 0.0001, 9.998e-05, 0.9999, 9.998e-05, 0.9999, 0.9999, 9.998e-05, 0.9999, 0.0001, 9.998e-05, 0.9999, 9.998e-05, 0.9999, 0.9999, 9.998e-05, 0.9999, 0.0001, 9.998e-05, 0.9999, 9.998e-05, 0.9999, 0.9999, 9.998e-05, 0.9999, 0.0001, 9.998e-05, 0.9999, 9.998e-05, 0.9999, 0.9999, 9.998e-05, 0.9999, 0.0001, 9.998e-05, 0.9999, 9.998e-05, 0.9999, 0.9999, 9.998e-05, 0.9999, 0.0001, 9.998e-05, 0.9999, 9.998e-05, 0.9999, 0.9999, 9.998e-05, 0.9999, 0.0001, 9.998e-05, 0.9999, 9.998e-05, 0.9999, 0.9999, 9.998e-05, 0.9999, 0.0001, 9.998e-05, 0.9999, 9.998e-05, 0.9999, 0.9999, 9.998e-05, 0.9999, 0.0001, 9.998e-05, 0.9999, 9.998e-05, 0.9999, 0.9999, 9.998e-05, 0.9999, 0.0001, 9.998e-05, 0.9999, 9.998e-05, 0.9999, 0.9999, 9.998e-05, 0.9999, 0.0001, 9.998e-05, 0.9999, 9.998e-05, 0.9999, 0.9999, 9.998e-05, 0.9999, 0.0001, 9.998e-05, 0.9999, 9.998e-05, 0.9999, 0.9999, 9.998e-05, 0.9999, 0.0001, 9.998e-05, 0.9999, 9.998e-05, 0.9999, 0.9999, 9.998e-05, 0.9999, 0.0001, 9.998e-05, 0.9999, 9.998e-05, 0.9999, 0.9999, 9.998e-05, 0.9999, 0.0001, 9.998e-05, 0.9999, 9.998e-05, 0.9999, 0.9999, 9.998e-05, 0.9999, 0.0001, 9.998e-05, 0.9999, 9.998e-05, 0.9999, 0.9999, 9.998e-05, 0.9999, 0.0001, 9.998e-05, 0.9999, 9.998e-05, 0.9999, 0.9999, 9.998e-05, 0.9999, 0.0001, 9.998e-05, 0.9999, 9.998e-05, 0.9999, 0.9999, 9.998e-05, 0.9999, 0.0001, 9.998e-05, 0.9999, 9.998e-05, 0.9999, 0.9999, 9.998e-05, 0.9999, 0.0001, 9.998e-05, 0.9999, 9.998e-05, 0.9999, 0.9999, 9.998e-05, 0.9999, 0.0001, 9.998e-05, 0.9999, 9.998e-05, 0.9999, 0.9999, 9.998e-05, 0.9999, 0.0001, 9.998e-05, 0.9999, 9.998e-05, 0.9999, 0.9999, 9.998e-05, 0.9999, 0.0001, 9.998e-05, 0.9999, 9.998e-05, 0.9999, 0.9999, 9.998e-05, 0.9999, 0.0001, 9.998e-05, 0.9999, 9.998e-05, 0.9999, 0.9999, 9.998e-05, 0.9999, 0.0001, 9.998e-05, 0.9999, 9.998e-05, 0.9999, 0.9999, 9.998e-05, 0.9999, 0.0001, 9.998e-05, 0.9999, 9.998e-05, 0.9999, 0.9999, 9.998e-05, 0.9999, 0.0001, 9.998e-05, 0.9999, 9.998e-05, 0.9999, 0.9999, 9.998e-05, 0.9999, 0.0001, 9.998e-05, 0.9999, 9.998e-05, 0.9999, 0.9999, 9.998e-05, 0.9999, 0.0001, 9.998e-05, 0.9999, 9.998e-05, 0.9999, 0.9999, 9.998e-05, 0.9999, 0.0001, 9.998e-05, 0.9999, 9.998e-05, 0.9999, 0.9999, 9.998e-05, 0.9999, 0.0001, 9.998e-05, 0.9999, 9.998e-05, 0.9999, 0.9999, 9.998e-05, 0.9999, 0.0001, 9.998e-05, 0.9999, 9.998e-05, 0.9999, 0.9999, 9.998e-05, 0.9999, 0.0001, 9.998e-05, 0.9999, 9.998e-05, 0.9999, 0.9999, 9.998e-05, 0.9999, 0.0001, 9.998e-05, 0.9999, 9.998e-05, 0.9999, 0.9999, 9.998e-05, 0.9999, 0.0001, 9.998e-05, 0.9999, 9.998e-05, 0.9999, 0.9999, 9.998e-05, 0.9999, 0.0001, 9.998e-05, 0.9999, 9.998e-05, 0.9999, 0.9999, 9.998e-05, 0.9999, 0.0001, 9.998e-05, 0.9999, 9.998e-05, 0.9999, 0.9999, 9.998e-05, 0.9999, 0.0001, 9.998e-05, 0.9999, 9.998e-05, 0.9999, 0.9999, 9.998e-05, 0.9999, 0.0001, 9.998e-05, 0.9999, 9.998e-05, 0.9999, 0.9999, 9.998e-05, 0.9999, 0.0001, 9.998e-05, 0.9999, 9.998e-05, 0.9999, 0.9999, 9.998e-05, 0.9999, 0.0001, 9.998e-05, 0.9999, 9.998e-05, 0.9999, 0.9999, 9.998e-05, 0.9999, 0.0001, 9.998e-05, 0.9999, 9.998e-05, 0.9999, 0.9999, 9.998e-05, 0.9999, 0.0001, 9.998e-05, 0.9999, 9.998e-05, 0.9999, 0.9999, 9.998e-05, 0.9999, 0.0001, 9.998e-05, 0.9999, 9.998e-05, 0.9999, 0.9999, 9.998e-05, 0.9999, 0.0001, 9.998e-05, 0.9999, 9.998e-05, 0.9999, 0.9999, 9.998e-05, 0.9999, 0.0001, 9.998e-05, 0.9999, 9.998e-05, 0.9999, 0.9999, 9.998e-05, 0.9999, 0.0001, 9.998e-05, 0.9999, 9.998e-05, 0.9999, 0.9999, 9.998e-05, 0.9999, 0.0001, 9.998e-05, 0.9999, 9.998e-05, 0.9999, 0.9999, 9.998e-05, 0.9999, 0.0001, 9.998e-05, 0.9999, 9.998e-05, 0.9999, 0.9999, 9.998e-05, 0.9999, 0.0001, 9.998e-05, 0.9999, 9.998e-05, 0.9999, 0.9999, 9.998e-05, 0.9999, 0.0001, 9.998e-05, 0.9999, 9.998e-05, 0.9999, 0.9999, 9.998e-05, 0.9999, 0.0001, 9.998e-05, 0.9999, 9.998e-05, 0.9999, 0.9999, 9.998e-05, 0.9999, 0.0001, 9.998e-05, 0.9999, 9.998e-05, 0.9999, 0.9999, 9.998e-05, 0.9999, 0.0001, 9.998e-05, 0.9999, 9.998e-05, 0.9999, 0.9999, 9.998e-05, 0.9999, 0.0001, 9.998e-05, 0.9999, 9.998e-05, 0.9999, 0.9999, 9.998e-05, 0.9999, 0.0001, 9.998e-05, 0.9999, 9.998e-05, 0.9999, 0.9999, 9.998e-05, 0.9999, 0.0001, 9.998e-05, 0.9999, 9.998e-05, 0.9999, 0.9999, 9.998e-05, 0.9999, 0.0001, 9.998e-05, 0.9999, 9.998e-05, 0.9999, 0.9999, 9.998e-05, 0.9999, 0.0001, 9.998e-05, 0.9999, 9.998e-05, 0.9999, 0.9999, 9.998e-05, 0.9999, 0.0001, 9.998e-05, 0.9999, 9.998e-05, 0.9999, 0.9999, 9.998e-05, 0.9999, 0.0001, 9.998e-05, 0.9999, 9.998e-05, 0.9999, 0.9999, 9.998e-05, 0.9999, 0.0001, 9.998e-05, 0.9999, 9.998e-05, 0.9999, 0.9999, 9.998e-05, 0.9999, 0.0001, 9.998e-05, 0.9999, 9.998e-05, 0.9999, 0.9999, 9.998e-05, 0.9999, 0.0001, 9.998e-05, 0.9999, 9.998e-05, 0.9999, 0.9999, 9.998e-05, 0.9999, 0.0001, 9.998e-05, 0.9999, 9.998e-05, 0.9999, 0.9999, 9.998e-05, 0.9999, 0.0001, 9.998e-05, 0.9999, 9.998e-05, 0.9999, 0.9999, 9.998e-05, 0.9999, 0.0001, 9.998e-05, 0.9999, 9.998e-05, 0.9999, 0.9999, 9.998e-05, 0.9999, 0.0001, 9.998e-05, 0.9999, 9.998e-05, 0.9999, 0.9999, 9.998e-05, 0.9999, 0.0001, 9.998e-05, 0.9999, 9.998e-05, 0.9999, 0.9999, 9.998e-05, 0.9999, 0.0001, 9.998e-05, 0.9999, 9.998e-05, 0.9999, 0.9999, 9.998e-05, 0.9999, 0.0001, 9.998e-05, 0.9999, 9.998e-05, 0.9999, 0.9999, 9.998e-05, 0.9999, 0.0001, 9.998e-05, 0.9999, 9.998e-05, 0.9999, 0.9999, 9.998e-05, 0.9999, 0.0001, 9.998e-05, 0.9999, 9.998e-05, 0.9999, 0.9999, 9.998e-05, 0.9999, 0.0001, 9.998e-05, 0.9999, 9.998e-05, 0.9999, 0.9999, 9.998e-05, 0.9999, 0.0001, 9.998e-05, 0.9999, 9.998e-05, 0.9999, 0.9999, 9.998e-05, 0.9999, 0.0001, 9.998e-05, 0.9999, 9.998e-05, 0.9999, 0.9999, 9.998e-05, 0.9999, 0.0001, 9.998e-05, 0.9999, 9.998e-05, 0.9999, 0.9999, 9.998e-05, 0.9999, 0.0001, 9.998e-05, 0.9999, 9.998e-05, 0.9999, 0.9999, 9.998e-05, 0.9999, 0.0001, 9.998e-05, 0.9999, 9.998e-05, 0.9999, 0.9999, 9.998e-05, 0.9999, 0.0001, 9.998e-05, 0.9999, 9.998e-05, 0.9999, 0.9999, 9.998e-05, 0.9999, 0.0001, 9.998e-05, 0.9999, 9.998e-05, 0.9999, 0.9999, 9.998e-05, 0.9999, 0.0001, 9.998e-05, 0.9999, 9.998e-05, 0.9999, 0.9999, 9.998e-05, 0.9999, 0.0001, 9.998e-05, 0.9999, 9.998e-05, 0.9999, 0.9999, 9.998e-05, 0.9999, 0.0001, 9.998e-05, 0.9999, 9.998e-05, 0.9999, 0.9999, 9.998e-05, 0.9999, 0.0001, 9.998e-05, 0.9999, 9.998e-05, 0.9999, 0.9999, 9.998e-05, 0.9999, 0.0001, 9.998e-05, 0.9999, 9.998e-05, 0.9999, 0.9999, 9.998e-05, 0.9999, 0.0001, 9.998e-05, 0.9999, 9.998e-05, 0.9999, 0.9999, 9.998e-05, 0.9999, 0.0001, 9.998e-05, 0.9999, 9.998e-05, 0.9999, 0.9999, 9.998e-05, 0.9999, 0.0001, 9.998e-05, 0.9999, 9.998e-05, 0.9999, 0.9999, 9.998e-05, 0.9999, 0.0001, 9.998e-05, 0.9999, 9.998e-05, 0.9999, 0.9999, 9.998e-05, 0.9999, 0.0001, 9.998e-05, 0.9999, 9.998e-05, 0.9999, 0.9999, 9.998e-05, 0.9999, 0.0001, 9.998e-05, 0.9999, 9.998e-05, 0.9999, 0.9999, 9.998e-05, 0.9999, 0.0001, 9.998e-05, 0.9999, 9.998e-05, 0.9999, 0.9999, 9.998e-05, 0.9999, 0.0001, 9.998e-05, 0.9999, 9.998e-05, 0.9999, 0.9999, 9.998e-05, 0.9999, 0.0001, 9.998e-05, 0.9999, 9.998e-05, 0.9999, 0.9999, 9.998e-05, 0.9999, 0.0001, 9.998e-05, 0.9999, 9.998e-05, 0.9999, 0.9999, 9.998e-05, 0.9999, 0.0001, 9.998e-05, 0.9999, 9.998e-05, 0.9999, 0.9999, 9.998e-05, 0.9999, 0.0001, 9.998e-05, 0.9999, 9.998e-05, 0.9999, 0.9999, 9.998e-05, 0.9999, 0.0001, 9.998e-05, 0.9999, 9.998e-05, 0.9999, 0.9999, 9.998e-05, 0.9999, 0.0001, 9.998e-05, 0.9999, 9.998e-05, 0.9999, 0.9999, 9.998e-05, 0.9999, 0.0001, 9.998e-05, 0.9999, 9.998e-05, 0.9999, 0.9999, 9.998e-05, 0.9999, 0.0001, 9.998e-05, 0.9999, 9.998e-05, 0.9999, 0.9999, 9.998e-05, 0.9999, 0.0001, 9.998e-05, 0.9999, 9.998e-05, 0.9999, 0.9999, 9.998e-05, 0.9999, 0.0001, 9.998e-05, 0.9999, 9.998e-05, 0.9999, 0.9999, 9.998e-05, 0.9999, 0.0001, 9.998e-05, 0.9999, 9.998e-05, 0.9999, 0.9999, 9.998e-05, 0.9999, 0.0001, 9.998e-05, 0.9999, 9.998e-05, 0.9999, 0.9999, 9.998e-05, 0.9999, 0.0001, 9.998e-05, 0.9999, 9.998e-05, 0.9999, 0.9999, 9.998e-05, 0.9999, 0.0001, 9.998e-05, 0.9999, 9.998e-05, 0.9999, 0.9999, 9.998e-05, 0.9999, 0.0001, 9.998e-05, 0.9999, 9.998e-05, 0.9999, 0.9999, 9.998e-05, 0.9999, 0.0001, 9.998e-05, 0.9999, 9.998e-05, 0.9999, 0.9999, 9.998e-05, 0.9999, 0.0001, 9.998e-05, 0.9999, 9.998e-05, 0.9999, 0.9999, 9.998e-05, 0.9999, 0.0001, 9.998e-05, 0.9999, 9.998e-05, 0.9999, 0.9999, 9.998e-05, 0.9999, 0.0001, 9.998e-05, 0.9999, 9.998e-05, 0.9999, 0.9999, 9.998e-05, 0.9999, 0.0001, 9.998e-05, 0.9999, 9.998e-05, 0.9999, 0.9999, 9.998e-05, 0.9999, 0.0001, 9.998e-05, 0.9999, 9.998e-05, 0.9999, 0.9999, 9.998e-05, 0.9999, 0.0001, 9.998e-05, 0.9999, 9.998e-05, 0.9999, 0.9999, 9.998e-05, 0.9999, 0.0001, 9.998e-05, 0.9999, 9.998e-05, 0.9999, 0.9999, 9.998e-05, 0.9999, 0.0001, 9.998e-05, 0.9999, 9.998e-05, 0.9999, 0.9999, 9.998e-05, 0.9999, 0.0001, 9.998e-05, 0.9999, 9.998e-05, 0.9999, 0.9999, 9.998e-05, 0.9999, 0.0001, 9.998e-05, 0.9999, 9.998e-05, 0.9999, 0.9999, 9.998e-05, 0.9999, 0.0001, 9.998e-05, 0.9999, 9.998e-05, 0.9999, 0.9999, 9.998e-05, 0.9999, 0.0001, 9.998e-05, 0.9999, 9.998e-05, 0.9999, 0.9999, 9.998e-05, 0.9999, 0.0001, 9.998e-05, 0.9999, 9.998e-05, 0.9999, 0.9999, 9.998e-05, 0.9999, 0.0001, 9.998e-05, 0.9999, 9.998e-05, 0.9999, 0.9999, 9.998e-05, 0.9999, 0.0001, 9.998e-05, 0.9999, 9.998e-05, 0.9999, 0.9999, 9.998e-05, 0.9999, 0.0001, 9.998e-05, 0.9999, 9.998e-05, 0.9999, 0.9999, 9.998e-05, 0.9999, 0.0001, 9.998e-05, 0.9999, 9.998e-05, 0.9999, 0.9999, 9.998e-05, 0.9999, 0.0001, 9.998e-05, 0.9999, 9.998e-05, 0.9999, 0.9999, 9.998e-05, 0.9999, 0.0001, 9.998e-05, 0.9999, 9.998e-05, 0.9999, 0.9999, 9.998e-05, 0.9999, 0.0001, 9.998e-05, 0.9999, 9.998e-05, 0.9999, 0.9999, 9.998e-05, 0.9999, 0.0001, 9.998e-05, 0.9999, 9.998e-05, 0.9999, 0.9999, 9.998e-05, 0.9999, 0.0001, 9.998e-05, 0.9999, 9.998e-05, 0.9999, 0.9999, 9.998e-05, 0.9999, 0.0001, 9.998e-05, 0.9999, 9.998e-05, 0.9999, 0.9999, 9.998e-05, 0.9999, 0.0001, 9.998e-05, 0.9999, 9.998e-05, 0.9999, 0.9999, 9.998e-05, 0.9999, 0.0001, 9.998e-05, 0.9999, 9.998e-05, 0.9999, 0.9999, 9.998e-05, 0.9999, 0.0001, 9.998e-05, 0.9999, 9.998e-05, 0.9999, 0.9999, 9.998e-05, 0.9999, 0.0001, 9.998e-05, 0.9999, 9.998e-05, 0.9999, 0.9999, 9.998e-05, 0.9999, 0.0001, 9.998e-05, 0.9999, 9.998e-05, 0.9999, 0.9999, 9.998e-05, 0.9999, 0.0001, 9.998e-05, 0.9999, 9.998e-05, 0.9999, 0.9999, 9.998e-05, 0.9999, 0.0001, 9.998e-05, 0.9999, 9.998e-05, 0.9999, 0.9999, 9.998e-05, 0.9999, 0.0001, 9.998e-05, 0.9999, 9.998e-05, 0.9999, 0.9999, 9.998e-05, 0.9999, 0.0001, 9.998e-05, 0.9999, 9.998e-05, 0.9999, 0.9999, 9.998e-05, 0.9999, 0.0001, 9.998e-05, 0.9999, 9.998e-05, 0.9999, 0.9999, 9.998e-05, 0.9999, 0.0001, 9.998e-05, 0.9999, 9.998e-05, 0.9999, 0.9999, 9.998e-05, 0.9999])
me_plane_012.materials.append(mat_bush_leaves)
me_plane_012.use_remesh_preserve_volume = False
me_plane_012.use_remesh_preserve_attributes = False
me_plane_012.use_mirror_vertex_groups = False
me_plane_012.update()
me_plane_012.normals_split_custom_set([tuple(v) for v in zip(*[iter([-0.2097, 0.9485, 0.2375, 0.4708, 0.8558, 0.2143, 0.4385, 0.7971, -0.4151, -0.1924, 0.8704, -0.4532, 0.3048, 0.5794, 0.7559, 0.8288, 0.3532, 0.434, 0.6785, 0.7346, 0.003886, 0.2195, 0.9345, 0.2804, 0.1903, 0.687, 0.7013, 0.7853, 0.48, 0.391, 0.5789, 0.8125, -0.06796, 0.1096, 0.9732, 0.2021, 0.06381, 0.488, 0.8705, 0.6753, 0.3219, 0.6636, 0.5671, 0.8078, 0.1606, 0.01218, 0.9044, 0.4265, 0.08932, 0.4482, 0.8895, 0.76, 0.2292, 0.6082, 0.6364, 0.7686, 0.06497, 0.02899, 0.9229, 0.3839, 0.2819, 0.6621, 0.6943, 0.8852, 0.3664, 0.2866, 0.6497, 0.7405, -0.1719, 0.167, 0.9783, 0.123, 0.401, 0.7126, 0.5757, 0.8312, 0.4838, 0.274, 0.655, 0.7515, -0.07894, 0.289, 0.9453, 0.1512, 0.2033, 0.4825, 0.852, 0.8759, 0.1958, 0.441, 0.6994, 0.7085, -0.0941, 0.1168, 0.9598, 0.2552, -0.7005, 0.3544, 0.6194, -0.1053, 0.5229, 0.8459, -0.05049, 0.9161, 0.3977, -0.58, 0.8038, 0.1322, -0.8441, 0.2807, 0.4569, -0.3809, 0.5026, 0.7761, -0.305, 0.8901, 0.3385, -0.7385, 0.6714, 0.06123, -0.8802, 0.3688, 0.2987, -0.3266, 0.6509, 0.6853, -0.2105, 0.9666, 0.1461, -0.6683, 0.731, -0.1378, -0.8418, 0.2934, 0.4531, -0.2238, 0.5432, 0.8092, -0.1408, 0.9523, 0.2707, -0.6707, 0.7406, -0.04138, -0.9081, 0.287, 0.3049, -0.24, 0.6083, 0.7566, -0.129, 0.9835, 0.1267, -0.6619, 0.723, -0.1978, -0.6402, -0.5137, -0.5711, -0.9736, -0.2043, -0.1022, -0.8109, 0.3716, -0.4521, -0.5267, 0.004953, -0.85, -0.6691, -0.5194, -0.5316, -0.9868, -0.1621, 0.003266, -0.8155, 0.4414, -0.3743, -0.5417, 0.05056, -0.839, -0.7956, -0.1955, -0.5734, -0.977, 0.2117, 0.02362, -0.7016, 0.651, -0.2896, -0.5415, 0.3475, -0.7656, -0.7898, -0.263, -0.554, -0.9754, 0.1917, 0.1086, -0.6904, 0.6786, -0.2507, -0.5201, 0.351, -0.7786, 0.3355, -0.5452, -0.7682, -0.3601, -0.5399, -0.7608, -0.3164, 0.06686, -0.9463, 0.2942, 0.06737, -0.9534, 0.1139, -0.594, -0.7964, -0.4763, -0.5257, -0.7048, -0.4414, -0.01143, -0.8972, 0.1035, -0.01266, -0.9945, 0.3909, -0.5762, -0.7178, -0.2618, -0.6042, -0.7526, -0.2399, -0.006078, -0.9708, 0.3609, -0.005881, -0.9326, 0.9795, 0.1776, 0.09547, 0.7959, -0.2631, -0.5453, 0.5372, 0.3374, -0.773, 0.7053, 0.6615, -0.2549, 0.9995, 0.03037, 0.002846, 0.7779, -0.3415, -0.5275, 0.5999, 0.1978, -0.7753, 0.7896, 0.5256, -0.3166, -0.1622, 0.7436, 0.6487, 0.4943, 0.6853, 0.5348, 0.3645, 0.9307, -0.02942, -0.1996, 0.9743, 0.1043, -0.0324, 0.5064, 0.8617, 0.618, 0.385, 0.6855, 0.5749, 0.8064, 0.1387, -0.1075, 0.9443, 0.3109, -0.05344, 0.5127, 0.8569, 0.6741, 0.3659, 0.6417, 0.6001, 0.7996, 0.02462, -0.1343, 0.9682, 0.211, -0.1749, 0.7927, 0.584, 0.5612, 0.7056, 0.4325, 0.3826, 0.91, -0.1598, -0.2016, 0.9793, -0.01598, -0.1383, 0.8176, 0.559, 0.5565, 0.7244, 0.4069, 0.3857, 0.9103, -0.1503, -0.1696, 0.9854, -0.0145, 0.04715, 0.7659, 0.6413, 0.5928, 0.6436, 0.4841, 0.4835, 0.8752, 0.01641, -0.0116, 0.99, 0.1408, 0.09259, 0.7824, 0.6159, 0.7222, 0.5756, 0.3834, 0.5594, 0.8172, -0.1388, 0.01251, 0.9999, -0.006434, -0.4586, 0.3842, 0.8013, 0.3477, 0.4054, 0.8455, 0.3273, 0.9177, 0.2254, -0.4342, 0.8748, 0.2149, -0.3713, 0.7281, 0.5762, 0.2006, 0.7682, 0.6079, 0.1666, 0.9751, 0.1464, -0.3134, 0.9391, 0.141, -0.3422, 0.5621, 0.753, 0.3704, 0.5557, 0.7443, 0.3284, 0.9227, 0.202, -0.3026, 0.9311, 0.2038, -0.6479, 0.6219, 0.44, -0.1525, 0.7735, 0.6152, -0.08417, 0.9882, 0.1279, -0.5411, 0.8409, 0.006779, -0.6305, 0.3456, 0.695, 0.08987, 0.4719, 0.877, 0.1746, 0.9464, 0.2718, -0.5809, 0.8094, 0.08635, -0.5596, 0.4994, 0.6614, 0.05366, 0.5966, 0.8007, 0.1171, 0.9519, 0.283, -0.4923, 0.8594, 0.1383, -0.6521, 0.6642, 0.3655, -0.04119, 0.8303, 0.5558, 0.02356, 0.9997, -0.007192, -0.4916, 0.8609, -0.1315, -0.6105, 0.7115, 0.3479, -0.04531, 0.8562, 0.5146, 0.01504, 0.9999, 0.002079, -0.462, 0.8796, -0.1136, -0.9314, 0.3396, 0.1309, -0.5171, 0.6375, 0.5711, -0.2886, 0.9526, 0.09613, -0.6449, 0.6973, -0.3128, -0.8342, 0.5311, 0.1486, -0.4163, 0.7452, 0.521, -0.2145, 0.9714, 0.1015, -0.5419, 0.8003, -0.2568, -0.9314, 0.2842, 0.2275, -0.529, 0.563, 0.635, -0.3311, 0.9243, 0.19, -0.7023, 0.6763, -0.2222, -0.9868, 0.1618, -0.002679, -0.5952, 0.5727, 0.5637, -0.2976, 0.9544, -0.02162, -0.6621, 0.5791, -0.4756, -0.995, -0.08418, -0.05431, -0.7314, 0.3602, 0.579, -0.5033, 0.8612, 0.07079, -0.7305, 0.4771, -0.4887, -0.9613, 0.1747, -0.2129, -0.8152, 0.519, 0.2571, -0.572, 0.8143, -0.09929, -0.7063, 0.5215, -0.4787, -0.9786, -0.1534, -0.137, -0.9293, 0.1656, 0.3302, -0.7807, 0.6228, -0.05181, -0.8502, 0.2573, -0.4593, -0.9911, -0.104, -0.08282, -0.901, 0.2141, 0.3774, -0.7583, 0.6518, 0.008336, -0.8601, 0.3069, -0.4074, -0.9654, 0.2267, -0.129, -0.7108, 0.5801, 0.3979, -0.4699, 0.8826, -0.009721, -0.6581, 0.6074, -0.4449, -0.9843, 0.1391, -0.1083, -0.6759, 0.5461, 0.4949, -0.4226, 0.9061, 0.02085, -0.6416, 0.5998, -0.4781, -0.9942, -0.09945, -0.04075, -0.7351, 0.3406, 0.5862, -0.5162, 0.8525, 0.08265, -0.744, 0.4651, -0.4797, -0.9877, 0.002422, 0.1564, -0.6549, 0.3687, 0.6597, -0.4966, 0.8357, 0.2344, -0.7812, 0.5508, -0.2939, -0.9967, -0.07214, -0.03621, -0.8448, 0.2734, 0.4599, -0.6854, 0.7253, 0.0645, -0.8385, 0.3779, -0.3925, -0.881, -0.1136, -0.4593, -0.9579, 0.2788, 0.06835, -0.6289, 0.7251, -0.2806, -0.5939, 0.3358, -0.7311, -0.9192, -0.05876, -0.3893, -0.8995, 0.3732, 0.2272, -0.5482, 0.8212, -0.1584, -0.5654, 0.446, -0.6939, -0.871, -0.1396, -0.471, -0.9529, 0.2852, 0.1032, -0.5919, 0.7578, -0.2746, -0.559, 0.3424, -0.7551, -0.9625, -0.1624, -0.2171, -0.9544, 0.1643, 0.2493, -0.7803, 0.6221, -0.06402, -0.7898, 0.2792, -0.5461, -0.09129, -0.6846, -0.7232, -0.7641, -0.4919, -0.4174, -0.6382, 0.2311, -0.7344, -0.00375, -0.0299, -0.9995, -0.3111, -0.3259, -0.8927, -0.8543, -0.07601, -0.5142, -0.6206, 0.4372, -0.6509, -0.1766, 0.2581, -0.9498, -0.258, -0.4457, -0.8572, -0.9122, -0.1296, -0.3887, -0.643, 0.489, -0.5894, -0.1148, 0.2799, -0.9531, -0.02142, -0.3627, -0.9317, -0.6183, -0.2376, -0.7491, -0.4823, 0.328, -0.8123, 0.04852, 0.2219, -0.9739, -0.04047, -0.3178, -0.9473, -0.7546, -0.139, -0.6413, -0.5428, 0.4832, -0.6869, 0.04772, 0.3902, -0.9195, 0.03567, -0.5542, -0.8316, -0.7056, -0.3879, -0.5931, -0.5722, 0.3406, -0.746, 0.1228, 0.2051, -0.971, 0.1642, -0.4396, -0.883, -0.5236, -0.3461, -0.7785, -0.3846, 0.3293, -0.8624, 0.2209, 0.1855, -0.9575, -0.01237, -0.345, -0.9385, -0.5988, -0.2258, -0.7684, -0.464, 0.3273, -0.8231, 0.05447, 0.2219, -0.9735, 0.7496, -0.2516, -0.6122, 0.009109, -0.4373, -0.8993, -0.07789, 0.321, -0.9439, 0.5646, 0.4318, -0.7034, 0.6081, -0.5147, -0.6044, -0.03558, -0.6318, -0.7743, -0.1205, 0.009466, -0.9927, 0.5522, 0.147, -0.8206, 0.5179, -0.4283, -0.7405, 0.004618, -0.5138, -0.8579, -0.05807, -0.01083, -0.9983, 0.4547, 0.09346, -0.8857, 0.6363, -0.06862, -0.7684, 0.04977, -0.1963, -0.9793, -0.02259, 0.3485, -0.937, 0.4645, 0.4377, -0.7699, 0.6566, -0.09804, -0.7478, -0.009872, -0.2408, -0.9705, -0.07718, 0.3656, -0.9276, 0.4625, 0.4678, -0.7532, 0.8386, -0.3247, -0.4374, 0.2343, -0.5699, -0.7876, 0.131, 0.08093, -0.9881, 0.6707, 0.3062, -0.6756, 0.734, -0.4715, -0.4888, 0.07541, -0.6451, -0.7604, -0.007566, -0.01991, -0.9998, 0.5932, 0.2284, -0.7719, 0.8817, -0.3662, -0.2975, 0.2793, -0.6569, -0.7003, 0.1726, 0.05954, -0.9832, 0.7491, 0.3005, -0.5903, 0.9077, -0.1485, -0.3925, 0.2624, -0.4586, -0.849, 0.122, 0.2612, -0.9575, 0.6496, 0.4716, -0.5964, 0.9197, 0.02793, -0.3917, 0.5323, -0.2618, -0.8051, 0.3109, 0.2685, -0.9117, 0.6528, 0.5241, -0.547, 0.9864, 0.03404, -0.1606, 0.6017, -0.3413, -0.7222, 0.3165, 0.3463, -0.8831, 0.6903, 0.6164, -0.3788, 0.9561, -0.2286, -0.1836, 0.538, -0.5491, -0.6396, 0.3557, 0.07682, -0.9314, 0.7942, 0.4064, -0.4518, 0.969, 0.1893, 0.1589, 0.948, -0.1288, -0.2909, 0.7573, 0.2844, -0.5879, 0.7712, 0.6192, -0.1477, 0.7551, 0.4846, 0.4416, 0.9702, -0.005194, -0.2422, 0.6302, 0.5005, -0.5935, 0.4426, 0.8928, -0.0832, 0.7896, 0.4789, 0.3836, 0.9693, 0.02312, -0.2447, 0.6561, 0.4903, -0.5738, 0.4884, 0.8671, -0.09838, 0.7362, 0.3191, 0.5968, 0.9877, -0.1427, -0.06376, 0.7332, 0.4446, -0.5146, 0.5069, 0.8594, 0.06733, 0.9185, 0.2298, 0.3218, 0.9871, -0.08932, -0.133, 0.8418, 0.3089, -0.4427, 0.7558, 0.6532, -0.04617, 0.7855, 0.3535, 0.508, 0.9949, 0.0563, 0.084, 0.8443, 0.4716, -0.2546, 0.6508, 0.7413, 0.1642, 0.7046, 0.5476, 0.4512, 0.9789, 0.1833, -0.09081, 0.672, 0.5992, -0.4351, 0.4691, 0.8828, 0.02365, 0.7479, 0.3459, 0.5666, 0.9914, -0.1053, -0.07816, 0.7297, 0.4569, -0.5086, 0.513, 0.8569, 0.05064, 0.4848, 0.6941, 0.5322, 0.8497, 0.4887, 0.1978, 0.6134, 0.7692, -0.1794, 0.3029, 0.9407, 0.1528, 0.5376, 0.3872, 0.749, 0.9681, 0.03486, 0.2479, 0.7833, 0.5483, -0.293, 0.3337, 0.9125, 0.2367, 0.6234, 0.4826, 0.6152, 0.9626, 0.1879, 0.1954, 0.7792, 0.5821, -0.2324, 0.4396, 0.8799, 0.1804, 0.433, 0.7365, 0.5197, 0.8925, 0.447, 0.06101, 0.5437, 0.7518, -0.3731, 0.1918, 0.9809, 0.03141, 0.4365, 0.734, 0.5204, 0.9067, 0.4203, 0.03486, 0.5416, 0.7363, -0.4057, 0.1832, 0.983, 0.01088, -0.03698, 0.8509, 0.524, 0.6591, 0.6894, 0.3005, 0.4497, 0.8076, -0.3815, -0.2116, 0.9613, -0.1765, 0.1658, 0.8638, 0.4758, 0.6712, 0.6869, 0.2787, 0.5345, 0.809, -0.2446, 0.01763, 0.9959, -0.08865, -0.08931, 0.8249, 0.5582, 0.5916, 0.7156, 0.3713, 0.402, 0.8596, -0.3154, -0.2581, 0.961, -0.09978, -0.001165, 0.9729, 0.231, 0.4749, 0.876, 0.08358, 0.3112, 0.8816, -0.3549, -0.1131, 0.9688, -0.2203, -0.01087, 0.879, 0.4766, 0.6372, 0.7232, 0.2662, 0.4371, 0.822, -0.3651, -0.174, 0.9688, -0.1766, -0.07788, 0.9249, 0.3722, 0.6179, 0.7711, 0.1537, 0.3713, 0.8003, -0.4708, -0.2251, 0.932, -0.2841, -0.138, 0.8706, 0.4723, 0.3709, 0.8552, 0.362, 0.2273, 0.9597, -0.1651, -0.2589, 0.9659, -0.003363, -0.1018, 0.8593, 0.5012, 0.4587, 0.8095, 0.3665, 0.3035, 0.9302, -0.2063, -0.2381, 0.9708, -0.02779, -0.1613, 0.9637, 0.2129, 0.433, 0.8801, 0.1945, 0.4108, 0.835, -0.3661, -0.1515, 0.9053, -0.3969, -0.3401, 0.9104, 0.2354, 0.2883, 0.9271, 0.2397, 0.2751, 0.8845, -0.3768, -0.325, 0.8701, -0.3706, -0.2441, 0.911, 0.3324, 0.2437, 0.9111, 0.3324, 0.255, 0.9532, -0.1626, -0.2554, 0.9531, -0.1626, -0.4016, 0.8981, 0.1794, 0.1753, 0.9654, 0.1929, 0.1646, 0.9065, -0.3888, -0.3801, 0.85, -0.3646, -0.263, 0.9613, 0.082, 0.3625, 0.9286, 0.07924, 0.3201, 0.82, -0.4745, -0.2304, 0.8423, -0.4873, -0.3347, 0.9423, 0.01034, 0.3565, 0.9342, 0.0102, 0.3429, 0.7032, -0.6228, -0.3217, 0.7088, -0.6277, -0.3012, 0.9285, -0.2171, 0.1884, 0.9563, -0.2235, 0.1734, 0.7448, -0.6443, -0.2785, 0.7264, -0.6284, -0.4714, 0.8793, 0.0684, 0.1491, 0.9858, 0.07671, 0.1517, 0.7998, -0.5808, -0.478, 0.7107, -0.5161, -0.4012, 0.9153, 0.03649, 0.1749, 0.9838, 0.03921, 0.1776, 0.8173, -0.5482, -0.4065, 0.7587, -0.509, -0.2574, 0.9518, -0.167, 0.3643, 0.9172, -0.161, 0.3282, 0.6636, -0.6722, -0.2302, 0.6837, -0.6925, -0.1502, 0.956, -0.2518, 0.3026, 0.9217, -0.2428, 0.2804, 0.7318, -0.6212, -0.1384, 0.7551, -0.6409, -0.7843, 0.6188, -0.0454, -0.4531, 0.8449, 0.2844, -0.1673, 0.9798, -0.1095, -0.4828, 0.7636, -0.4288, -0.8494, 0.5162, 0.1101, -0.3578, 0.7712, 0.5266, 0.002694, 0.9999, 0.01153, -0.4566, 0.7657, -0.4531, -0.876, 0.4799, -0.04886, -0.5238, 0.7788, 0.3451, -0.1853, 0.9738, -0.1319, -0.5464, 0.672, -0.4999, -0.8253, 0.5397, -0.1658, -0.3656, 0.8785, 0.3074, 0.03135, 0.9728, -0.2296, -0.3684, 0.6813, -0.6326, -0.7641, 0.6427, -0.05642, -0.4409, 0.8583, 0.2626, -0.1633, 0.9797, -0.1167, -0.4676, 0.7753, -0.4246, -0.7206, 0.6684, -0.1844, -0.3764, 0.9118, 0.1639, -0.07221, 0.9711, -0.2276, -0.3764, 0.7557, -0.5359, -0.9359, 0.3334, -0.1135, -0.5938, 0.7221, 0.355, -0.1787, 0.9575, -0.2263, -0.5669, 0.5491, -0.614, -0.856, 0.5072, -0.1005, -0.6049, 0.768, 0.2106, -0.3315, 0.9275, -0.1728, -0.599, 0.6591, -0.4548, -0.7798, 0.6194, -0.09031, -0.2619, 0.8889, 0.3758, 0.1094, 0.9819, -0.1549, -0.3013, 0.7501, -0.5887, -0.7071, 0.7024, -0.08154, -0.2786, 0.9115, 0.3025, 0.03648, 0.9899, -0.1372, -0.3144, 0.8043, -0.5042, -0.8014, 0.4118, -0.4338, -0.6072, 0.7898, 0.08605, -0.07526, 0.9614, -0.2645, -0.27, 0.5987, -0.7541, -0.8883, 0.3375, -0.3116, -0.6827, 0.7009, 0.2068, -0.1741, 0.9717, -0.1594, -0.392, 0.5867, -0.7086, -0.7304, 0.4549, -0.5095, -0.6132, 0.7802, -0.1238, -0.1823, 0.9024, -0.3904, -0.3203, 0.5886, -0.7423, -0.68, 0.5594, -0.4739, -0.4596, 0.8873, 0.03841, 0.03182, 0.9632, -0.2669, -0.1453, 0.6755, -0.7229, -0.5159, 0.6545, -0.5526, -0.3617, 0.9169, -0.1686, 0.07811, 0.9291, -0.3614, -0.06881, 0.6744, -0.7351, -0.4307, 0.6234, -0.6526, -0.2896, 0.9141, -0.284, 0.1487, 0.8792, -0.4526, 0.006774, 0.6133, -0.7899, -0.3973, -0.1547, -0.9046, -0.8089, 0.1421, -0.5706, -0.4166, 0.6598, -0.6253, -0.05752, 0.3105, -0.9488, -0.4485, -0.1142, -0.8865, -0.8214, 0.17, -0.5445, -0.4598, 0.6547, -0.6, -0.1204, 0.3357, -0.9342, -0.5141, 0.1273, -0.8482, -0.8388, 0.4395, -0.3212, -0.3919, 0.8546, -0.3407, -0.07799, 0.61, -0.7885, -0.5264, 0.07343, -0.8471, -0.8683, 0.4109, -0.278, -0.3959, 0.865, -0.3083, -0.05839, 0.606, -0.7933, -0.5265, -0.03813, -0.8493, -0.8766, 0.2752, -0.3948, -0.4746, 0.7622, -0.4402, -0.1378, 0.4681, -0.8729, -0.6402, -0.0618, -0.7657, -0.93, 0.244, -0.275, -0.5673, 0.7498, -0.3404, -0.2455, 0.4879, -0.8377, -0.4755, -0.1681, -0.8635, -0.8972, 0.1744, -0.4057, -0.4644, 0.749, -0.4726, -0.07046, 0.3861, -0.9197, -0.4204, 0.01948, -0.9071, -0.8324, 0.3789, -0.4045, -0.3423, 0.8434, -0.4142, 0.007584, 0.5305, -0.8477, -0.5444, 0.1089, -0.8317, -0.8026, 0.3409, -0.4895, -0.4969, 0.6985, -0.515, -0.2472, 0.481, -0.8412, -0.4276, 0.02735, -0.9036, -0.836, 0.3879, -0.388, -0.3429, 0.8504, -0.399, 0.007244, 0.542, -0.8403, 0.07375, 0.05384, -0.9958, -0.5326, 0.3199, -0.7836, -0.1419, 0.8335, -0.5339, 0.3485, 0.5476, -0.7607, 0.0004204, 0.1126, -0.9936, -0.4853, 0.3272, -0.8108, -0.1787, 0.7626, -0.6217, 0.2419, 0.5308, -0.8122, -0.2691, 0.123, -0.9552, -0.7658, 0.3291, -0.5525, -0.4241, 0.8189, -0.3867, 0.06884, 0.6714, -0.7378, -0.2658, 0.06842, -0.9616, -0.7894, 0.2909, -0.5406, -0.436, 0.8189, -0.3732, 0.08994, 0.6599, -0.746, -0.1425, 0.04494, -0.9888, -0.6677, 0.2637, -0.6961, -0.3402, 0.7751, -0.5325, 0.1554, 0.5579, -0.8152, -0.2487, -0.04762, -0.9674, -0.7023, 0.1415, -0.6977, -0.455, 0.6504, -0.6082, 0.02223, 0.4514, -0.8921, -0.04884, 0.245, -0.9683, -0.534, 0.4548, -0.7128, -0.2007, 0.8736, -0.4434, 0.2761, 0.6491, -0.7088, 0.05678, 0.3663, -0.9288, -0.4455, 0.5934, -0.6704, -0.08753, 0.9321, -0.3514, 0.3577, 0.7141, -0.6018, -0.09303, 0.4317, -0.8972, -0.4532, 0.5796, -0.6772, -0.1982, 0.8646, -0.4616, 0.1536, 0.7223, -0.6743, 0.06126, 0.3171, -0.9464, -0.5124, 0.5703, -0.642, -0.1021, 0.953, -0.2851, 0.401, 0.7144, -0.5735, 0.04991, 0.1486, -0.9876, -0.4786, 0.3891, -0.7871, -0.1109, 0.8617, -0.4952, 0.3855, 0.5655, -0.7291, 0.007734, 0.1592, -0.9872, -0.5371, 0.3996, -0.7429, -0.1626, 0.8813, -0.4436, 0.3617, 0.5998, -0.7138, 0.4744, 0.05603, -0.8785, -0.2743, -0.05803, -0.9599, -0.3513, 0.5678, -0.7445, 0.2786, 0.7066, -0.6504, 0.424, 0.07322, -0.9027, -0.2568, -0.03255, -0.9659, -0.3317, 0.5433, -0.7712, 0.2518, 0.6759, -0.6927, 0.4501, 0.02191, -0.8927, -0.05727, -0.05605, -0.9968, -0.1451, 0.4342, -0.8891, 0.3409, 0.5124, -0.7882, 0.4485, -0.1618, -0.879, -0.2168, -0.2455, -0.9449, -0.3344, 0.389, -0.8584, 0.3213, 0.53, -0.7848, 0.5283, -0.01884, -0.8488, 0.03736, -0.09852, -0.9944, -0.05717, 0.4115, -0.9096, 0.4306, 0.4715, -0.7696, 0.5842, 0.4029, -0.7046, 0.05575, 0.177, -0.9826, -0.2175, 0.6269, -0.7481, 0.2369, 0.8361, -0.4948, 0.6653, 0.2984, -0.6844, 0.1842, 0.09786, -0.978, -0.09974, 0.579, -0.8092, 0.3603, 0.7671, -0.5308, 0.489, 0.4403, -0.753, 0.0726, 0.2582, -0.9634, -0.149, 0.6126, -0.7762, 0.2181, 0.786, -0.5785, 0.6609, 0.4973, -0.5621, 0.3233, 0.3805, -0.8664, 0.07168, 0.7283, -0.6815, 0.4037, 0.8101, -0.4252, 0.7754, 0.3531, -0.5235, 0.2675, 0.1452, -0.9526, -0.08419, 0.7008, -0.7084, 0.4159, 0.8399, -0.3488, 0.395, 0.6384, -0.6606, -0.0533, 0.4361, -0.8983, -0.3226, 0.7364, -0.5947, 0.07576, 0.9264, -0.3688, 0.5041, 0.5687, -0.65, -0.0815, 0.3058, -0.9486, -0.4209, 0.7055, -0.5703, 0.08536, 0.9553, -0.2831, 0.5701, 0.4924, -0.6576, 0.04954, 0.2736, -0.9606, -0.2994, 0.6967, -0.6519, 0.2045, 0.9122, -0.3551, 0.3937, 0.4666, -0.792, -0.02179, 0.2707, -0.9624, -0.2887, 0.6011, -0.7452, 0.1051, 0.8236, -0.5573, 0.6057, 0.4768, -0.6371, 0.1417, 0.2909, -0.9462, -0.194, 0.7092, -0.6778, 0.2831, 0.8825, -0.3756, 0.5585, 0.6046, -0.5679, 0.05605, 0.4126, -0.9092, -0.2804, 0.7838, -0.5542, 0.191, 0.9467, -0.2593, 0.5079, 0.5366, -0.6739, 0.05362, 0.3448, -0.9371, -0.2496, 0.7071, -0.6616, 0.1876, 0.8949, -0.405, 0.4922, 0.6407, -0.5893, 0.05331, 0.4722, -0.8799, -0.2387, 0.7867, -0.5693, 0.172, 0.9339, -0.3134, 0.8031, 0.5884, 0.09399, 0.8689, 0.3207, -0.3772, 0.4515, 0.6675, -0.5921, 0.4315, 0.8958, -0.1069, 0.8289, 0.5544, 0.07538, 0.8705, 0.2482, -0.4249, 0.4353, 0.6183, -0.6543, 0.4296, 0.8918, -0.1419, 0.7821, 0.5988, -0.1728, 0.6854, 0.1658, -0.7091, 0.1915, 0.5023, -0.8432, 0.2357, 0.8914, -0.387, 0.7552, 0.5964, -0.2721, 0.6709, 0.236, -0.703, 0.2586, 0.5126, -0.8188, 0.3018, 0.8452, -0.4411, 0.8318, 0.5453, -0.1038, 0.7958, 0.2167, -0.5654, 0.3869, 0.5378, -0.7491, 0.4179, 0.8544, -0.3089, 0.6805, 0.7294, 0.07013, 0.8303, 0.465, -0.3072, 0.4738, 0.6509, -0.5932, 0.3171, 0.9274, -0.1985, 0.5163, 0.831, 0.2069, 0.7914, 0.4987, -0.3535, 0.1977, 0.6875, -0.6988, -0.01452, 0.9886, -0.1498, 0.5049, 0.86, -0.07426, 0.6743, 0.5023, -0.5413, 0.1812, 0.6177, -0.7652, 0.01683, 0.9331, -0.3591, 0.5783, 0.8125, 0.07391, 0.776, 0.4762, -0.4136, 0.2736, 0.646, -0.7126, 0.08905, 0.9649, -0.2472, 0.5, 0.8518, -0.1562, 0.638, 0.5444, -0.5446, 0.2201, 0.6396, -0.7366, 0.08139, 0.9161, -0.3925, 0.3687, 0.9285, 0.04375, 0.5598, 0.7579, -0.3351, 0.1588, 0.8267, -0.5398, 0.02002, 0.9836, -0.179, 0.4391, 0.8915, 0.1116, 0.6687, 0.6622, -0.3382, 0.1887, 0.7789, -0.5981, 0.02001, 0.9864, -0.1629, 0.2812, 0.9205, -0.2712, 0.4316, 0.6108, -0.6639, -0.0316, 0.5963, -0.8021, -0.1816, 0.8757, -0.4475, 0.3047, 0.9141, -0.2675, 0.4561, 0.5856, -0.6701, -0.02285, 0.5765, -0.8168, -0.1796, 0.8729, -0.4536, 0.4291, 0.9026, -0.03396, 0.6372, 0.5232, -0.5659, 0.01812, 0.5628, -0.8264, -0.1883, 0.9314, -0.3115, 0.4947, 0.8364, -0.2359, 0.6151, 0.4867, -0.6204, 0.1462, 0.529, -0.8359, -0.01502, 0.8823, -0.4704, 0.4248, 0.9051, -0.01862, 0.6267, 0.6041, -0.4922, 0.07734, 0.6576, -0.7494, -0.1077, 0.9583, -0.2648, 0.2718, 0.957, -0.1016, 0.4694, 0.6709, -0.574, -0.0679, 0.6564, -0.7513, -0.2288, 0.9217, -0.3134, 0.4413, 0.8402, 0.3152, 0.8177, 0.5717, -0.06691, 0.466, 0.731, -0.4984, 0.1109, 0.9841, -0.1386, 0.3063, 0.9202, 0.2439, 0.678, 0.7285, -0.09752, 0.334, 0.8168, -0.4704, 0.01995, 0.9891, -0.1458, 0.359, 0.7547, 0.5492, 0.8445, 0.5138, 0.1511, 0.4735, 0.7792, -0.4108, 0.01025, 0.9986, 0.05178, 0.4074, 0.769, 0.4925, 0.848, 0.5203, 0.101, 0.5004, 0.7591, -0.4163, 0.07226, 0.9973, 0.0122, 0.3643, 0.9255, 0.1034, 0.6702, 0.7135, -0.2045, 0.3628, 0.7786, -0.512, 0.09271, 0.9669, -0.2378, 0.7967, 0.4138, -0.4406, 0.4167, 0.08143, -0.9054, 0.01697, 0.5438, -0.839, 0.3395, 0.8318, -0.4391, 0.8748, 0.2671, -0.4043, 0.508, -0.05421, -0.8596, 0.115, 0.4584, -0.8813, 0.4612, 0.7651, -0.4493, 0.8202, 0.1842, -0.5416, 0.4147, -0.122, -0.9018, 0.06394, 0.3511, -0.9342, 0.4185, 0.6926, -0.5875, 0.8593, 0.2557, -0.443, 0.595, 0.01348, -0.8036, 0.2958, 0.4268, -0.8546, 0.5648, 0.661, -0.4941, 0.2597, -0.07411, -0.9628, -0.4621, 0.03422, -0.8862, -0.2797, 0.6806, -0.6771, 0.342, 0.5436, -0.7665, 0.1168, -0.1335, -0.9841, -0.5462, -0.031, -0.8371, -0.3959, 0.5974, -0.6974, 0.2252, 0.5021, -0.835, 0.1982, 0.03167, -0.9796, -0.379, 0.125, -0.9169, -0.2368, 0.6353, -0.7351, 0.2692, 0.5266, -0.8064, 0.1852, -0.2185, -0.9581, -0.3666, -0.1503, -0.9182, -0.2673, 0.4339, -0.8604, 0.2885, 0.3146, -0.9043, -0.8232, 0.08743, -0.5609, -0.898, 0.4238, -0.1183, -0.5056, 0.7901, -0.3464, -0.45, 0.4288, -0.7833, -0.7151, 0.2199, -0.6635, -0.7581, 0.6497, -0.05643, -0.2033, 0.935, -0.2906, -0.1701, 0.5702, -0.8037, -0.7222, 0.2527, -0.6439, -0.7518, 0.6569, -0.05761, -0.223, 0.9329, -0.2827, -0.1932, 0.589, -0.7847, -0.7984, 0.2379, -0.5531, -0.8244, 0.5584, -0.09262, -0.4166, 0.8602, -0.2943, -0.3903, 0.5551, -0.7345, -0.5136, 0.7703, 0.378, 0.1662, 0.8282, 0.5353, 0.3214, 0.9422, -0.09473, -0.3146, 0.8955, -0.3149, -0.5639, 0.7739, 0.2882, -0.1028, 0.8915, 0.4411, 0.02226, 0.9991, -0.03509, -0.4399, 0.88, -0.1792, -0.6681, 0.7342, 0.1208, -0.07139, 0.9393, 0.3356, 0.08908, 0.9549, -0.2834, -0.4524, 0.779, -0.4342])] * 3)])

# ---- objects
ob_bush = bpy.data.objects.new('Bush', me_plane_012)

# ---- transforms, parenting, visibility, modifiers, constraints
ob_bush.location = (0.0, 0.0, 0.0)
ob_bush.rotation_euler = (2.182, 2.872e-07, 0.9425)
ob_bush.lineart.crease_threshold = 0.0

# ---- collection membership
col_collection_1.objects.link(ob_bush)

# ---- scene / render settings (as saved in the file)
scene.frame_start = 1; scene.frame_end = 250; scene.frame_set(0)
scene.render.engine = 'CYCLES'
scene.render.resolution_x = 1000
scene.render.resolution_y = 1000
scene.render.dither_intensity = 0.0
scene.cycles.samples = 200
scene.cycles.sampling_pattern = 'TABULATED_SOBOL'
scene.cycles.light_sampling_threshold = 0.0
scene.cycles.use_adaptive_sampling = False
scene.cycles.use_light_tree = False
scene.cycles.caustics_reflective = False
scene.cycles.caustics_refractive = False
scene.cycles.blur_glossy = 0.0
scene.cycles.max_bounces = 2
scene.cycles.pixel_filter_type = 'GAUSSIAN'
scene.cycles.sample_clamp_indirect = 0.0
scene.view_settings.view_transform = 'Standard'
bpy.context.view_layer.update()

# ---- added for rendering (the .blend has no active camera): camera
cam_auto = bpy.data.cameras.new('AutoCamera')
cam_auto.lens = 50.0
cam_auto.sensor_width = 36.0
cam_auto.clip_end = 1000.0
ob_auto_camera = bpy.data.objects.new('AutoCamera', cam_auto)
scene.collection.objects.link(ob_auto_camera)
ob_auto_camera.location = (2.73446, -3.30925, 2.3568)
ob_auto_camera.rotation_euler = (1.09748, -7.21219e-08, 0.694738)
scene.camera = ob_auto_camera
bpy.context.view_layer.update()
